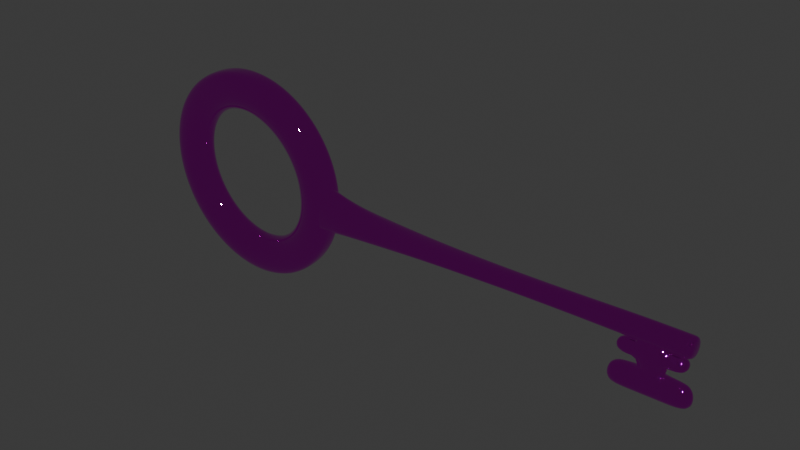 # Source: keyFinalB.blend  (saved by Blender 4.2.66; exported with 4.5.12 LTS)
import bpy
from mathutils import Matrix  # noqa: F401  (used for matrix-valued properties, if any)

bpy.ops.wm.read_factory_settings(use_empty=True)
scene = bpy.context.scene
scene.name = 'Scene'

# ---- collections
col_collection = bpy.data.collections.new('Collection'); scene.collection.children.link(col_collection)

# ---- images (referenced by path relative to the original .blend; pixels are not part of the script)
import os
ASSET_DIR = os.environ.get("B2B_ASSET_DIR", "")  # directory of the original .blend (textures are referenced by path, not embedded)
HERE = os.path.dirname(os.path.abspath(__file__))  # packed textures are extracted next to this script under _unpacked/

def load_image(name, relpath, width, height, colorspace="sRGB"):
    """Load a texture the original file referenced (path relative to the .blend, or extracted next to this script)."""
    p = next((c for c in (os.path.join(HERE, relpath), os.path.join(ASSET_DIR, relpath)) if relpath and os.path.exists(c)), "")
    if p:
        img = bpy.data.images.load(p, check_existing=True)
        img.name = name
    else:  # same state as the original file: an image datablock whose file is absent (Cycles renders it pink)
        img = bpy.data.images.new(name, width, height)
        img.source = "FILE"
        img.filepath = "//" + (relpath or name)
    img.colorspace_settings.name = colorspace
    return img
img_key = load_image('key', 'key.png', 1024, 1024, 'sRGB')

# ---- materials (node trees are filled in below, after node groups)
mat_key = bpy.data.materials.new('KEY')

# ---- node groups
ng_smooth_by_angle = bpy.data.node_groups.new('Smooth by Angle', 'GeometryNodeTree')
_s = ng_smooth_by_angle.interface.new_socket(name='Mesh', in_out='OUTPUT', socket_type='NodeSocketGeometry')
_s = ng_smooth_by_angle.interface.new_socket(name='Mesh', in_out='INPUT', socket_type='NodeSocketGeometry')
_s = ng_smooth_by_angle.interface.new_socket(name='Angle', in_out='INPUT', socket_type='NodeSocketFloat')
_s.subtype = 'ANGLE'
_s.default_value = 0.5236
_s.min_value = 0.0
_s.max_value = 3.142
_s.description = 'Maximum face angle for smooth edges'
_s = ng_smooth_by_angle.interface.new_socket(name='Ignore Sharpness', in_out='INPUT', socket_type='NodeSocketBool')
_s.force_non_field = True
ng_smooth_by_angle.description = 'Set the sharpness of mesh edges based on the angle between the neighboring faces'
ng_smooth_by_angle.is_modifier = True
_N = ng_smooth_by_angle.nodes; _L = ng_smooth_by_angle.links
n0 = _N.new('GeometryNodeSetShadeSmooth'); n0.name = 'Set Shade Smooth'; n0.location = (120, -80)
n0.domain = 'EDGE'
n1 = _N.new('GeometryNodeSetShadeSmooth'); n1.name = 'Set Shade Smooth.001'; n1.location = (300, -80)
n2 = _N.new('NodeGroupOutput'); n2.name = 'Group Output'; n2.location = (480, -80)
n3 = _N.new('GeometryNodeInputMeshEdgeAngle'); n3.name = 'Edge Angle'; n3.location = (-440, -240)
n4 = _N.new('NodeGroupInput'); n4.name = 'Group Input'; n4.location = (-80, -80)
n5 = _N.new('GeometryNodeInputEdgeSmooth'); n5.name = 'Is Edge Smooth'; n5.location = (-260, -120)
n6 = _N.new('GeometryNodeInputShadeSmooth'); n6.name = 'Is Shade Smooth'; n6.location = (-440, -397)
n7 = _N.new('FunctionNodeCompare'); n7.name = 'Compare'; n7.location = (-260, -260)
n7.operation = 'LESS_EQUAL'
n7.inputs[6].default_value = (0.0, 0.0, 0.0, 0.0)
n7.inputs[7].default_value = (0.0, 0.0, 0.0, 0.0)
n8 = _N.new('FunctionNodeBooleanMath'); n8.name = 'Boolean Math.001'; n8.location = (-80, -260)
n9 = _N.new('NodeGroupInput'); n9.name = 'Group Input.001'; n9.location = (-440, -329)
n10 = _N.new('NodeGroupInput'); n10.name = 'Group Input.002'; n10.location = (-259, -189)
n11 = _N.new('FunctionNodeBooleanMath'); n11.name = 'Boolean Math'; n11.location = (-80, -149)
n11.operation = 'OR'
n12 = _N.new('FunctionNodeBooleanMath'); n12.name = 'Boolean Math.002'; n12.location = (-260, -380)
n12.operation = 'OR'
n13 = _N.new('NodeGroupInput'); n13.name = 'Group Input.003'; n13.location = (-440, -460)
_L.new(n3.outputs[0], n7.inputs[0])
_L.new(n1.outputs[0], n2.inputs[0])
_L.new(n9.outputs[1], n7.inputs[1])
_L.new(n7.outputs[0], n8.inputs[0])
_L.new(n4.outputs[0], n0.inputs[0])
_L.new(n0.outputs[0], n1.inputs[0])
_L.new(n8.outputs[0], n0.inputs[2])
_L.new(n10.outputs[2], n11.inputs[1])
_L.new(n5.outputs[0], n11.inputs[0])
_L.new(n11.outputs[0], n0.inputs[1])
_L.new(n13.outputs[2], n12.inputs[1])
_L.new(n6.outputs[0], n12.inputs[0])
_L.new(n12.outputs[0], n8.inputs[1])
n2.is_active_output = True

# ---- material node trees
mat_key.use_nodes = True; mat_key.node_tree.nodes.clear()
_N = mat_key.node_tree.nodes; _L = mat_key.node_tree.links
n0 = _N.new('ShaderNodeBsdfPrincipled'); n0.name = 'Principled BSDF'; n0.location = (10, 300)
n0.inputs[1].default_value = 1.0
n0.inputs[2].default_value = 0.0
n1 = _N.new('ShaderNodeOutputMaterial'); n1.name = 'Material Output'; n1.location = (300, 300)
n2 = _N.new('ShaderNodeTexImage'); n2.name = 'Image Texture'; n2.location = (-295, 248)
n2.image = img_key
_L.new(n0.outputs[0], n1.inputs[0])
_L.new(n2.outputs[0], n0.inputs[0])
n1.is_active_output = True

# ---- world
world_world = bpy.data.worlds.new('World'); scene.world = world_world
world_world.use_nodes = True; world_world.node_tree.nodes.clear()
_N = world_world.node_tree.nodes; _L = world_world.node_tree.links
n0 = _N.new('ShaderNodeOutputWorld'); n0.name = 'World Output'; n0.location = (300, 300)
n1 = _N.new('ShaderNodeBackground'); n1.name = 'Background'; n1.location = (10, 300)
n1.inputs[0].default_value = (0.05088, 0.05088, 0.05088, 1.0)
_L.new(n1.outputs[0], n0.inputs[0])
n0.is_active_output = True
world_world.color = (0.05088, 0.05088, 0.05088)
world_world.sun_shadow_jitter_overblur = 0.0

# ---- meshes
me_cylinder_001 = bpy.data.meshes.new('Cylinder.001')
me_cylinder_001.from_pydata([(-0.003232, 0.04231, -0.2285), (0.04195, 0.04149, -0.2249), (0.08555, 0.04034, -0.2125), (0.1259, 0.03891, -0.1919), (0.1614, 0.03725, -0.1639), (0.1908, 0.03542, -0.1294), (0.2128, 0.0335, -0.08992), (0.2267, 0.03157, -0.04689), (0.2319, 0.02968, -0.001971), (0.2283, 0.02793, 0.04311), (0.2159, 0.02636, 0.08661), (0.1952, 0.02506, 0.1269), (0.167, 0.02405, 0.1623), (0.1325, 0.02339, 0.1917), (0.09291, 0.0231, 0.2137), (0.04976, 0.02319, 0.2276), (0.004735, 0.02365, 0.2328), (-0.04044, 0.02447, 0.2292), (-0.08404, 0.02562, 0.2169), (-0.1244, 0.02705, 0.1963), (-0.1599, 0.02871, 0.1682), (-0.1893, 0.03054, 0.1338), (-0.2113, 0.03245, 0.09427), (-0.2252, 0.03439, 0.05124), (-0.2304, 0.03627, 0.00632), (-0.2268, 0.03803, -0.03876), (-0.2144, 0.03959, -0.08226), (-0.1937, 0.0409, -0.1225), (-0.1655, 0.04191, -0.158), (-0.131, 0.04257, -0.1873), (-0.0914, 0.04286, -0.2093), (-0.04826, 0.04277, -0.2232), (-0.003983, 0.00933, -0.2307), (0.0412, 0.008508, -0.227), (0.08479, 0.007359, -0.2147), (0.1251, 0.005927, -0.1941), (0.1607, 0.004267, -0.166), (0.19, 0.002443, -0.1316), (0.2121, 0.0005259, -0.0921), (0.226, -0.001412, -0.04906), (0.2312, -0.003295, -0.004146), (0.2275, -0.005052, 0.04093), (0.2151, -0.006615, 0.08444), (0.1944, -0.007924, 0.1247), (0.1663, -0.008928, 0.1602), (0.1318, -0.009589, 0.1895), (0.09215, -0.009881, 0.2115), (0.04901, -0.009794, 0.2254), (0.003983, -0.00933, 0.2307), (-0.0412, -0.008508, 0.227), (-0.08479, -0.007359, 0.2147), (-0.1251, -0.005927, 0.1941), (-0.1607, -0.004267, 0.166), (-0.19, -0.002443, 0.1316), (-0.2121, -0.0005259, 0.0921), (-0.226, 0.001412, 0.04906), (-0.2312, 0.003295, 0.004146), (-0.2275, 0.005052, -0.04093), (-0.2151, 0.006615, -0.08444), (-0.1944, 0.007924, -0.1247), (-0.1663, 0.008928, -0.1602), (-0.1318, 0.009589, -0.1895), (-0.09215, 0.009881, -0.2115), (-0.04901, 0.009794, -0.2254), (-0.001724, 0.03878, -0.1412), (0.02635, 0.03827, -0.1389), (0.05345, 0.03755, -0.1312), (0.07851, 0.03666, -0.1184), (0.1006, 0.03563, -0.101), (0.1188, 0.0345, -0.0796), (0.1325, 0.03331, -0.05506), (0.1412, 0.0321, -0.02832), (0.1444, 0.03093, -0.0004019), (0.1421, 0.02984, 0.02761), (0.1344, 0.02887, 0.05465), (0.1216, 0.02805, 0.07967), (0.1041, 0.02743, 0.1017), (0.08263, 0.02702, 0.1199), (0.05802, 0.02684, 0.1336), (0.03121, 0.02689, 0.1423), (0.003227, 0.02718, 0.1455), (-0.02485, 0.02769, 0.1433), (-0.05194, 0.02841, 0.1356), (-0.07701, 0.0293, 0.1228), (-0.09909, 0.03033, 0.1054), (-0.1173, 0.03146, 0.08395), (-0.131, 0.03265, 0.05941), (-0.1397, 0.03386, 0.03267), (-0.1429, 0.03503, 0.004751), (-0.1406, 0.03612, -0.02326), (-0.1329, 0.03709, -0.0503), (-0.1201, 0.0379, -0.07532), (-0.1026, 0.03853, -0.09736), (-0.08113, 0.03894, -0.1156), (-0.05652, 0.03912, -0.1293), (-0.02971, 0.03907, -0.1379), (-0.004735, -0.02365, -0.2328), (0.04044, -0.02447, -0.2292), (0.08404, -0.02562, -0.2169), (0.1244, -0.02705, -0.1963), (0.1599, -0.02871, -0.1682), (0.1893, -0.03054, -0.1338), (0.2113, -0.03245, -0.09427), (0.2252, -0.03439, -0.05124), (0.2304, -0.03627, -0.00632), (0.2268, -0.03803, 0.03876), (0.2144, -0.03959, 0.08226), (0.1937, -0.0409, 0.1225), (0.1655, -0.04191, 0.158), (0.131, -0.04257, 0.1873), (0.0914, -0.04286, 0.2093), (0.04826, -0.04277, 0.2232), (0.003232, -0.04231, 0.2285), (-0.04195, -0.04149, 0.2249), (-0.08555, -0.04034, 0.2125), (-0.1259, -0.03891, 0.1919), (-0.1614, -0.03725, 0.1639), (-0.1908, -0.03542, 0.1294), (-0.2128, -0.0335, 0.08992), (-0.2267, -0.03157, 0.04689), (-0.2319, -0.02968, 0.001971), (-0.2283, -0.02793, -0.04311), (-0.2159, -0.02636, -0.08661), (-0.1952, -0.02506, -0.1269), (-0.167, -0.02405, -0.1623), (-0.1325, -0.02339, -0.1917), (-0.09291, -0.0231, -0.2137), (-0.04976, -0.02319, -0.2276), (-0.003227, -0.02718, -0.1455), (0.02485, -0.02769, -0.1433), (0.05194, -0.02841, -0.1356), (0.07701, -0.0293, -0.1228), (0.09909, -0.03033, -0.1054), (0.1173, -0.03146, -0.08395), (0.131, -0.03265, -0.05941), (0.1397, -0.03386, -0.03267), (0.1429, -0.03503, -0.004751), (0.1406, -0.03612, 0.02326), (0.1329, -0.03709, 0.0503), (0.1201, -0.0379, 0.07532), (0.1026, -0.03853, 0.09736), (0.08113, -0.03894, 0.1156), (0.05652, -0.03912, 0.1293), (0.02971, -0.03907, 0.1379), (0.001724, -0.03878, 0.1412), (-0.02635, -0.03827, 0.1389), (-0.05345, -0.03755, 0.1312), (-0.07851, -0.03666, 0.1184), (-0.1006, -0.03563, 0.101), (-0.1188, -0.0345, 0.0796), (-0.1325, -0.03331, 0.05506), (-0.1412, -0.0321, 0.02832), (-0.1444, -0.03093, 0.0004019), (-0.1421, -0.02984, -0.02761), (-0.1344, -0.02887, -0.05465), (-0.1216, -0.02805, -0.07967), (-0.1041, -0.02743, -0.1017), (-0.08263, -0.02702, -0.1199), (-0.05802, -0.02684, -0.1336), (-0.03121, -0.02689, -0.1423), (0.9853, 0.05498, -0.05628), (0.9858, 0.05405, -0.02477), (0.985, 0.02563, -0.05713), (0.9855, 0.0247, -0.02561), (0.9307, 0.05183, -0.05481), (0.931, 0.02158, -0.02414), (0.9312, 0.05091, -0.0233), (0.9305, 0.0225, -0.05566), (0.8273, 0.04552, -0.05061), (0.8276, 0.01406, -0.02264), (0.8278, 0.04467, -0.02175), (0.8271, 0.01491, -0.05151), (0.4638, 0.02636, -0.03945), (0.4641, -0.01775, -0.01357), (0.4644, 0.02511, -0.01232), (0.4634, -0.01744, -0.04073), (0.185, -0.01921, 0.03938), (0.1844, 0.006026, 0.04171), (0.1984, 0.0169, -0.06685), (0.1979, -0.01564, -0.06869), (0.3506, 0.02757, -0.0376), (0.2562, 0.02826, -0.03731), (0.1766, 0.0188, -0.03806), (0.9987, 0.05465, -0.02519), (1.01, 0.05469, -0.02609), (0.9979, 0.02638, -0.05738), (1.009, 0.02748, -0.05707), (0.3506, -0.02977, -0.009905), (0.2559, -0.03534, -0.006221), (0.1766, -0.02538, -0.002696), (1.01, 0.05557, -0.05626), (0.9982, 0.05557, -0.05654), (0.9447, 0.05173, -0.02366), (0.9585, 0.05253, -0.02404), (0.9722, 0.05331, -0.02441), (0.944, 0.02332, -0.05603), (0.9577, 0.02412, -0.0564), (0.9715, 0.0249, -0.05677), (1.01, 0.0266, -0.0269), (0.9984, 0.02546, -0.02603), (0.9858, 0.04727, -0.02053), (0.9858, 0.03921, -0.01928), (0.9857, 0.03122, -0.02099), (0.9851, 0.04846, -0.0609), (0.985, 0.04048, -0.06261), (0.985, 0.03241, -0.06137), (0.9854, 0.02079, -0.03287), (0.9852, 0.01966, -0.04153), (0.9851, 0.02129, -0.05011), (0.9857, 0.05839, -0.03179), (0.9856, 0.06001, -0.04036), (0.9854, 0.05889, -0.04902), (0.9717, 0.05424, -0.05592), (0.9579, 0.05346, -0.05555), (0.9442, 0.05265, -0.05518), (0.972, 0.02397, -0.02525), (0.9582, 0.02319, -0.02489), (0.9445, 0.02239, -0.02451), (0.8709, 0.04728, -0.02219), (0.899, 0.04895, -0.02257), (0.9174, 0.05006, -0.02294), (0.8702, 0.01831, -0.05346), (0.8983, 0.02038, -0.05461), (0.9167, 0.02164, -0.05526), (0.9312, 0.05524, -0.03032), (0.931, 0.05687, -0.03889), (0.9309, 0.05575, -0.04755), (0.9306, 0.04532, -0.05943), (0.9305, 0.03734, -0.06114), (0.9305, 0.02928, -0.0599), (0.9313, 0.04413, -0.01906), (0.9312, 0.03607, -0.01781), (0.9312, 0.02809, -0.01952), (0.9309, 0.01766, -0.03141), (0.9307, 0.01654, -0.04006), (0.9306, 0.01817, -0.04864), (0.9169, 0.05098, -0.05441), (0.8985, 0.04987, -0.05376), (0.8704, 0.04818, -0.05258), (0.9172, 0.02071, -0.02379), (0.8988, 0.01946, -0.02343), (0.8707, 0.01741, -0.02306), (0.5886, 0.03056, -0.01741), (0.6856, 0.03595, -0.01986), (0.7658, 0.04083, -0.02112), (0.5879, -0.006318, -0.04229), (0.685, 0.002611, -0.04531), (0.7652, 0.009732, -0.04863), (0.8272, 0.03871, -0.05487), (0.8271, 0.03037, -0.05647), (0.8271, 0.02197, -0.05536), (0.8277, 0.04917, -0.02816), (0.8276, 0.05084, -0.03601), (0.8274, 0.04964, -0.04395), (0.8278, 0.03762, -0.01789), (0.8278, 0.02921, -0.01678), (0.8277, 0.02088, -0.01838), (0.8275, 0.009949, -0.0293), (0.8273, 0.008746, -0.03724), (0.8272, 0.01041, -0.04509), (0.7653, 0.04162, -0.0477), (0.6851, 0.03671, -0.04431), (0.5881, 0.0314, -0.04119), (0.7656, 0.008954, -0.02205), (0.6854, 0.001946, -0.02086), (0.5883, -0.006855, -0.01851), (0.1771, 0.01716, -0.001478), (0.2567, 0.02643, -0.004452), (0.3512, 0.02596, -0.008296), (0.1761, -0.02491, -0.03932), (0.2554, -0.03527, -0.03914), (0.35, -0.02969, -0.03925), (0.4819, 0.03161, -0.01926), (0.4859, 0.03356, -0.02623), (0.4816, 0.0322, -0.03308), (0.4974, 0.01756, -0.04291), (0.5058, 0.007149, -0.04405), (0.4973, -0.004368, -0.04356), (0.4983, 0.01637, -0.01129), (0.5067, 0.006209, -0.01125), (0.4982, -0.00498, -0.01193), (0.4814, -0.02178, -0.02081), (0.4854, -0.02282, -0.02787), (0.4811, -0.02158, -0.03464), (0.164, -0.02232, 0.03877), (0.1632, 0.01062, 0.04176), (0.1977, -0.0001837, 0.04134), (0.2023, -0.007124, 0.04076), (0.198, -0.01384, 0.04008), (0.3734, -0.01962, -0.005433), (0.3023, -0.0198, 0.003842), (0.2399, -0.01948, 0.01784), (0.3737, 0.01732, -0.004336), (0.3025, 0.01196, 0.004952), (0.2398, 0.008154, 0.0193), (0.1762, 0.01515, -0.06681), (0.1495, 0.01684, -0.06679), (0.149, -0.01563, -0.06896), (0.1757, -0.0146, -0.06882), (0.2121, 0.009445, -0.06727), (0.2167, 0.0006398, -0.06777), (0.2119, -0.008207, -0.06827), (0.3725, -0.01963, -0.04417), (0.3027, -0.01972, -0.04889), (0.2446, -0.01823, -0.0566), (0.245, 0.01504, -0.05526), (0.3031, 0.01601, -0.04775), (0.3729, 0.01968, -0.04302), (0.1625, -0.01216, -0.08594), (0.1631, 0.02166, -0.08324), (0.9983, 0.05947, -0.04932), (0.9985, 0.06059, -0.04071), (0.9986, 0.05897, -0.03217), (1.01, 0.05934, -0.04931), (1.01, 0.06043, -0.04103), (1.01, 0.05886, -0.03282), (0.3709, -0.0313, -0.0328), (0.3761, -0.03211, -0.02524), (0.3712, -0.03144, -0.0174), (0.2685, -0.03701, -0.03172), (0.2724, -0.03772, -0.02305), (0.2688, -0.03717, -0.0142), (0.182, -0.02633, -0.03097), (0.1841, -0.02693, -0.02114), (0.1823, -0.02666, -0.01125), (0.9981, 0.04909, -0.06114), (1.01, 0.04934, -0.0607), (0.998, 0.04115, -0.06284), (1.01, 0.04171, -0.06234), (0.9979, 0.03312, -0.0616), (1.009, 0.03398, -0.06114), (1.01, 0.04821, -0.02203), (0.9987, 0.04791, -0.02097), (1.01, 0.04049, -0.02083), (0.9987, 0.03989, -0.01973), (1.01, 0.03285, -0.02247), (0.9986, 0.03195, -0.02143), (0.9441, 0.04613, -0.0598), (0.9578, 0.04694, -0.06018), (0.9716, 0.04772, -0.06054), (0.944, 0.03816, -0.06151), (0.9577, 0.03896, -0.06189), (0.9715, 0.03974, -0.06225), (0.944, 0.03009, -0.06027), (0.9577, 0.0309, -0.06064), (0.9715, 0.03167, -0.06101), (1.01, 0.02332, -0.05035), (1.01, 0.02177, -0.04215), (1.01, 0.02284, -0.03386), (0.998, 0.02206, -0.0504), (0.9982, 0.02044, -0.04187), (0.9983, 0.02156, -0.03326), (0.9443, 0.05656, -0.04792), (0.9445, 0.05768, -0.03926), (0.9446, 0.05606, -0.03068), (0.9581, 0.05737, -0.04829), (0.9582, 0.05849, -0.03963), (0.9584, 0.05687, -0.03106), (0.9719, 0.05815, -0.04866), (0.972, 0.05927, -0.04), (0.9722, 0.05765, -0.03143), (0.8705, 0.05217, -0.04557), (0.8707, 0.05333, -0.03722), (0.8708, 0.05168, -0.02895), (0.8986, 0.05381, -0.04657), (0.8988, 0.05494, -0.038), (0.8989, 0.05331, -0.02952), (0.917, 0.0549, -0.04716), (0.9172, 0.05602, -0.03851), (0.9173, 0.05439, -0.02995), (0.8703, 0.04153, -0.05706), (0.8984, 0.04332, -0.05834), (0.9168, 0.04446, -0.05903), (0.8702, 0.03341, -0.05872), (0.8983, 0.0353, -0.06003), (0.9167, 0.03648, -0.06074), (0.8702, 0.0252, -0.05753), (0.8983, 0.02719, -0.05881), (0.9167, 0.02842, -0.05949), (0.9723, 0.04654, -0.02017), (0.9585, 0.04576, -0.0198), (0.9447, 0.04495, -0.01943), (0.9722, 0.03847, -0.01892), (0.9585, 0.03769, -0.01855), (0.9447, 0.03688, -0.01818), (0.9721, 0.03049, -0.02063), (0.9584, 0.02971, -0.02026), (0.9446, 0.02891, -0.01989), (0.9716, 0.02056, -0.04975), (0.9717, 0.01893, -0.04117), (0.9719, 0.02005, -0.03252), (0.9578, 0.01978, -0.04938), (0.9579, 0.01815, -0.0408), (0.9581, 0.01928, -0.03215), (0.9441, 0.01898, -0.04901), (0.9442, 0.01735, -0.04043), (0.9443, 0.01847, -0.03178), (0.5945, 0.02339, -0.04464), (0.6866, 0.02922, -0.04794), (0.7654, 0.03452, -0.05164), (0.5984, 0.01341, -0.04596), (0.6876, 0.01998, -0.04934), (0.7655, 0.02584, -0.05314), (0.5945, 0.002834, -0.04525), (0.6865, 0.01053, -0.04849), (0.7653, 0.01707, -0.05215), (0.5892, 0.03626, -0.0357), (0.591, 0.03768, -0.02917), (0.5895, 0.03579, -0.02264), (0.6853, 0.04124, -0.03866), (0.6858, 0.0426, -0.03191), (0.6855, 0.04082, -0.02524), (0.7655, 0.04592, -0.04155), (0.7656, 0.04719, -0.03423), (0.7657, 0.04549, -0.02701), (0.9174, 0.04328, -0.0187), (0.899, 0.04214, -0.01838), (0.8709, 0.04039, -0.01811), (0.9174, 0.03521, -0.01746), (0.899, 0.03404, -0.01716), (0.8709, 0.03218, -0.01692), (0.9173, 0.02723, -0.01917), (0.8989, 0.02602, -0.01885), (0.8708, 0.02405, -0.01858), (0.9168, 0.0173, -0.04825), (0.9169, 0.01567, -0.03968), (0.9171, 0.01679, -0.03104), (0.8984, 0.01603, -0.04767), (0.8985, 0.01439, -0.03918), (0.8987, 0.01553, -0.03062), (0.8703, 0.0139, -0.04669), (0.8704, 0.01226, -0.03842), (0.8705, 0.01342, -0.03007), (0.1826, 0.01964, -0.02965), (0.1846, 0.01966, -0.01981), (0.1829, 0.01883, -0.009947), (0.2693, 0.02998, -0.02979), (0.2732, 0.03034, -0.02108), (0.2695, 0.02912, -0.01229), (0.3715, 0.03046, -0.03101), (0.3767, 0.03128, -0.0234), (0.3718, 0.02972, -0.01563), (0.4081, 0.01213, -0.04396), (0.4179, 0.002208, -0.04461), (0.4079, -0.008751, -0.04458), (0.3301, 0.008547, -0.04796), (0.3386, -0.0006762, -0.04831), (0.3299, -0.01058, -0.04858), (0.2645, 0.007641, -0.05541), (0.271, -0.001147, -0.05574), (0.2643, -0.01026, -0.05614), (0.766, 0.03351, -0.01761), (0.6871, 0.02828, -0.01678), (0.5951, 0.02242, -0.01483), (0.7661, 0.02477, -0.01663), (0.6882, 0.019, -0.01599), (0.599, 0.01249, -0.01434), (0.7659, 0.01608, -0.01812), (0.687, 0.00964, -0.01733), (0.5951, 0.002066, -0.01544), (0.7652, 0.005071, -0.04274), (0.7654, 0.003373, -0.03551), (0.7655, 0.004656, -0.0282), (0.685, -0.002268, -0.03993), (0.6855, -0.003957, -0.03328), (0.6852, -0.002621, -0.02651), (0.5889, -0.01136, -0.0371), (0.5906, -0.01293, -0.03065), (0.5892, -0.01164, -0.02403), (0.1666, -0.02315, 0.003868), (0.2329, -0.03239, 0.0004925), (0.3073, -0.02807, -0.002833), (0.1526, -0.02044, 0.0108), (0.2034, -0.02879, 0.008182), (0.2569, -0.02596, 0.005762), (0.1715, -0.02539, 0.01979), (0.2087, -0.02381, 0.01866), (0.4089, -0.009278, -0.006212), (0.4189, 0.001031, -0.006068), (0.409, 0.01032, -0.005619), (0.3295, -0.01161, 0.002929), (0.3382, -0.002807, 0.002896), (0.3297, 0.00539, 0.003523), (0.2592, -0.01299, 0.01753), (0.2657, -0.005502, 0.01771), (0.2592, 0.001867, 0.01832), (0.3078, 0.021, -0.001392), (0.2335, 0.02262, 0.002101), (0.167, 0.01474, 0.004984), (0.2573, 0.01631, 0.007229), (0.2037, 0.01205, 0.009626), (0.1528, 0.01206, 0.01199), (0.2086, 0.0127, 0.02057), (0.1714, 0.01519, 0.02188), (0.3066, -0.02837, -0.04419), (0.2323, -0.03274, -0.04476), (0.1662, -0.02283, -0.04539), (0.2574, -0.02645, -0.04945), (0.2039, -0.02948, -0.05023), (0.1533, -0.02026, -0.05085), (0.2129, -0.02368, -0.05712), (0.1754, -0.01854, -0.05747), (0.1667, 0.01732, -0.04422), (0.233, 0.02568, -0.04307), (0.3072, 0.02381, -0.04267), (0.1538, 0.01587, -0.04967), (0.2046, 0.02344, -0.04856), (0.258, 0.02094, -0.04795), (0.1759, 0.0155, -0.05597), (0.2135, 0.02009, -0.05538), (0.1733, 0.01382, -0.08402), (0.1766, 0.004555, -0.08481), (0.173, -0.004615, -0.08549), (0.9017, 0.01603, -0.05581), (0.9006, 0.01997, -0.1681), (0.902, 0.05061, -0.05481), (0.901, 0.05467, -0.1671), (0.9673, 0.01999, -0.05761), (0.9661, 0.02384, -0.1698), (0.9675, 0.0546, -0.05661), (0.9665, 0.05853, -0.1688), (0.9013, 0.01736, -0.0958), (0.9015, 0.05196, -0.0948), (0.9671, 0.05591, -0.09659), (0.9668, 0.0213, -0.09759), (0.901, 0.01873, -0.133), (0.9013, 0.05339, -0.132), (0.9668, 0.05727, -0.1338), (0.9665, 0.02263, -0.1348), (0.9066, 0.0504, -0.1175), (0.9066, 0.0501, -0.1098), (0.9617, 0.05369, -0.119), (0.9618, 0.05341, -0.1113), (0.9615, 0.02455, -0.1198), (0.9615, 0.02427, -0.1121), (0.9064, 0.02097, -0.1106), (0.9063, 0.02125, -0.1183), (0.8502, 0.01536, -0.1316), (0.8499, 0.01662, -0.1666), (0.8502, 0.05131, -0.1656), (1.016, 0.06103, -0.1701), (1.016, 0.02634, -0.1711), (1.004, 0.02676, -0.1209), (1.016, 0.02515, -0.1361), (0.8636, 0.01845, -0.1171), (0.8638, 0.0476, -0.1163), (0.8505, 0.05003, -0.1306), (1.017, 0.0598, -0.1351), (1.004, 0.05591, -0.1201), (0.9019, 0.05084, -0.06197), (0.9674, 0.05482, -0.06377), (0.9672, 0.02022, -0.06477), (0.9016, 0.01625, -0.06297), (0.9016, 0.01625, -0.06297), (0.9013, 0.01736, -0.0958), (0.9671, 0.05591, -0.09659), (0.9668, 0.0213, -0.09759), (0.9015, 0.05196, -0.0948), (0.9019, 0.05084, -0.06197), (0.9674, 0.05482, -0.06377), (0.9672, 0.02022, -0.06477), (0.8646, 0.0138, -0.06193), (0.8643, 0.01491, -0.09476), (1.003, 0.05784, -0.09755), (1.003, 0.02321, -0.09855), (0.8645, 0.04951, -0.09376), (0.8649, 0.04837, -0.06092), (1.004, 0.05676, -0.06473), (1.004, 0.02215, -0.06573)], [], [(11, 10, 74, 75), (32, 0, 1, 33), (31, 30, 94, 95), (33, 1, 2, 34), (4, 3, 67, 68), (34, 2, 3, 35), (24, 23, 87, 88), (35, 3, 4, 36), (17, 16, 80, 81), (36, 4, 5, 37), (10, 9, 73, 74), (37, 5, 6, 38), (30, 29, 93, 94), (38, 6, 7, 39), (3, 2, 66, 67), (39, 7, 8, 40), (23, 22, 86, 87), (40, 8, 9, 41), (16, 15, 79, 80), (41, 9, 10, 42), (9, 8, 72, 73), (42, 10, 11, 43), (29, 28, 92, 93), (43, 11, 12, 44), (2, 1, 65, 66), (44, 12, 13, 45), (22, 21, 85, 86), (45, 13, 14, 46), (15, 14, 78, 79), (46, 14, 15, 47), (8, 7, 71, 72), (47, 15, 16, 48), (28, 27, 91, 92), (48, 16, 17, 49), (21, 20, 84, 85), (49, 17, 18, 50), (14, 13, 77, 78), (50, 18, 19, 51), (1, 0, 64, 65), (51, 19, 20, 52), (7, 6, 70, 71), (52, 20, 21, 53), (27, 26, 90, 91), (53, 21, 22, 54), (20, 19, 83, 84), (54, 22, 23, 55), (13, 12, 76, 77), (55, 23, 24, 56), (6, 5, 69, 70), (56, 24, 25, 57), (26, 25, 89, 90), (57, 25, 26, 58), (19, 18, 82, 83), (58, 26, 27, 59), (12, 11, 75, 76), (59, 27, 28, 60), (5, 4, 68, 69), (60, 28, 29, 61), (25, 24, 88, 89), (61, 29, 30, 62), (0, 31, 95, 64), (62, 30, 31, 63), (18, 17, 81, 82), (63, 31, 0, 32), (107, 139, 138, 106), (32, 33, 97, 96), (127, 159, 158, 126), (33, 34, 98, 97), (100, 132, 131, 99), (34, 35, 99, 98), (120, 152, 151, 119), (35, 36, 100, 99), (113, 145, 144, 112), (36, 37, 101, 100), (106, 138, 137, 105), (37, 38, 102, 101), (126, 158, 157, 125), (38, 39, 103, 102), (99, 131, 130, 98), (39, 40, 104, 103), (119, 151, 150, 118), (40, 41, 105, 104), (112, 144, 143, 111), (41, 42, 106, 105), (105, 137, 136, 104), (42, 43, 107, 106), (125, 157, 156, 124), (43, 44, 108, 107), (98, 130, 129, 97), (44, 45, 109, 108), (118, 150, 149, 117), (45, 46, 110, 109), (111, 143, 142, 110), (46, 47, 111, 110), (104, 136, 135, 103), (47, 48, 112, 111), (124, 156, 155, 123), (48, 49, 113, 112), (117, 149, 148, 116), (49, 50, 114, 113), (110, 142, 141, 109), (50, 51, 115, 114), (97, 129, 128, 96), (51, 52, 116, 115), (103, 135, 134, 102), (52, 53, 117, 116), (123, 155, 154, 122), (53, 54, 118, 117), (116, 148, 147, 115), (54, 55, 119, 118), (109, 141, 140, 108), (55, 56, 120, 119), (102, 134, 133, 101), (56, 57, 121, 120), (122, 154, 153, 121), (57, 58, 122, 121), (115, 147, 146, 114), (58, 59, 123, 122), (108, 140, 139, 107), (59, 60, 124, 123), (101, 133, 132, 100), (60, 61, 125, 124), (121, 153, 152, 120), (61, 62, 126, 125), (96, 128, 159, 127), (62, 63, 127, 126), (114, 146, 145, 113), (63, 32, 96, 127), (95, 159, 128, 64), (64, 128, 129, 65), (65, 129, 130, 66), (66, 130, 131, 67), (67, 131, 132, 68), (68, 132, 133, 69), (69, 133, 134, 70), (70, 134, 135, 71), (71, 135, 136, 72), (72, 136, 137, 73), (73, 137, 138, 74), (74, 138, 139, 75), (75, 139, 140, 76), (76, 140, 141, 77), (77, 141, 142, 78), (78, 142, 143, 79), (79, 143, 144, 80), (80, 144, 145, 81), (81, 145, 146, 82), (82, 146, 147, 83), (83, 147, 148, 84), (84, 148, 149, 85), (85, 149, 150, 86), (86, 150, 151, 87), (87, 151, 152, 88), (88, 152, 153, 89), (89, 153, 154, 90), (90, 154, 155, 91), (91, 155, 156, 92), (92, 156, 157, 93), (93, 157, 158, 94), (94, 158, 159, 95), (310, 311, 314, 313), (311, 312, 315, 314), (160, 211, 310, 191), (211, 210, 311, 310), (210, 209, 312, 311), (209, 161, 183, 312), (312, 183, 184, 315), (191, 310, 313, 190), (316, 317, 320, 319), (317, 318, 321, 320), (319, 320, 323, 322), (320, 321, 324, 323), (175, 283, 316, 271), (283, 282, 317, 316), (282, 281, 318, 317), (281, 173, 187, 318), (318, 187, 188, 321), (321, 188, 189, 324), (270, 319, 322, 269), (271, 316, 319, 270), (325, 326, 328, 327), (327, 328, 330, 329), (160, 191, 325, 203), (191, 190, 326, 325), (329, 330, 186, 185), (205, 329, 185, 162), (204, 327, 329, 205), (203, 325, 327, 204), (331, 332, 334, 333), (333, 334, 336, 335), (184, 183, 332, 331), (183, 161, 200, 332), (332, 200, 201, 334), (334, 201, 202, 336), (336, 202, 163, 199), (335, 336, 199, 198), (337, 338, 341, 340), (338, 339, 342, 341), (340, 341, 344, 343), (341, 342, 345, 344), (164, 214, 337, 227), (214, 213, 338, 337), (213, 212, 339, 338), (212, 160, 203, 339), (339, 203, 204, 342), (342, 204, 205, 345), (345, 205, 162, 197), (344, 345, 197, 196), (343, 344, 196, 195), (229, 343, 195, 167), (228, 340, 343, 229), (227, 337, 340, 228), (335, 198, 348, 347, 346, 186, 330, 328, 326, 190, 313, 314, 315, 184, 331, 333), (346, 347, 350, 349), (347, 348, 351, 350), (348, 198, 199, 351), (351, 199, 163, 206), (350, 351, 206, 207), (349, 350, 207, 208), (185, 349, 208, 162), (186, 346, 349, 185), (352, 353, 356, 355), (353, 354, 357, 356), (355, 356, 359, 358), (356, 357, 360, 359), (164, 226, 352, 214), (226, 225, 353, 352), (225, 224, 354, 353), (224, 166, 192, 354), (354, 192, 193, 357), (357, 193, 194, 360), (360, 194, 161, 209), (359, 360, 209, 210), (358, 359, 210, 211), (212, 358, 211, 160), (213, 355, 358, 212), (214, 352, 355, 213), (361, 362, 365, 364), (362, 363, 366, 365), (364, 365, 368, 367), (365, 366, 369, 368), (168, 253, 361, 238), (253, 252, 362, 361), (252, 251, 363, 362), (251, 170, 218, 363), (363, 218, 219, 366), (366, 219, 220, 369), (369, 220, 166, 224), (368, 369, 224, 225), (367, 368, 225, 226), (236, 367, 226, 164), (237, 364, 367, 236), (238, 361, 364, 237), (370, 371, 374, 373), (371, 372, 375, 374), (373, 374, 377, 376), (374, 375, 378, 377), (168, 238, 370, 248), (238, 237, 371, 370), (237, 236, 372, 371), (236, 164, 227, 372), (372, 227, 228, 375), (375, 228, 229, 378), (378, 229, 167, 223), (377, 378, 223, 222), (376, 377, 222, 221), (250, 376, 221, 171), (249, 373, 376, 250), (248, 370, 373, 249), (379, 380, 383, 382), (380, 381, 384, 383), (382, 383, 386, 385), (383, 384, 387, 386), (161, 194, 379, 200), (194, 193, 380, 379), (193, 192, 381, 380), (192, 166, 230, 381), (381, 230, 231, 384), (384, 231, 232, 387), (387, 232, 165, 217), (386, 387, 217, 216), (385, 386, 216, 215), (202, 385, 215, 163), (201, 382, 385, 202), (200, 379, 382, 201), (388, 389, 392, 391), (389, 390, 393, 392), (391, 392, 395, 394), (392, 393, 396, 395), (162, 208, 388, 197), (208, 207, 389, 388), (207, 206, 390, 389), (206, 163, 215, 390), (390, 215, 216, 393), (393, 216, 217, 396), (396, 217, 165, 233), (395, 396, 233, 234), (394, 395, 234, 235), (195, 394, 235, 167), (196, 391, 394, 195), (197, 388, 391, 196), (397, 398, 401, 400), (398, 399, 402, 401), (400, 401, 404, 403), (401, 402, 405, 404), (172, 262, 397, 275), (262, 261, 398, 397), (261, 260, 399, 398), (260, 168, 248, 399), (399, 248, 249, 402), (402, 249, 250, 405), (405, 250, 171, 247), (404, 405, 247, 246), (403, 404, 246, 245), (277, 403, 245, 175), (276, 400, 403, 277), (275, 397, 400, 276), (406, 407, 410, 409), (407, 408, 411, 410), (409, 410, 413, 412), (410, 411, 414, 413), (172, 274, 406, 262), (274, 273, 407, 406), (273, 272, 408, 407), (272, 174, 242, 408), (408, 242, 243, 411), (411, 243, 244, 414), (414, 244, 170, 251), (413, 414, 251, 252), (412, 413, 252, 253), (260, 412, 253, 168), (261, 409, 412, 260), (262, 406, 409, 261), (415, 416, 419, 418), (416, 417, 420, 419), (418, 419, 422, 421), (419, 420, 423, 422), (166, 220, 415, 230), (220, 219, 416, 415), (219, 218, 417, 416), (218, 170, 254, 417), (417, 254, 255, 420), (420, 255, 256, 423), (423, 256, 169, 241), (422, 423, 241, 240), (421, 422, 240, 239), (232, 421, 239, 165), (231, 418, 421, 232), (230, 415, 418, 231), (424, 425, 428, 427), (425, 426, 429, 428), (427, 428, 431, 430), (428, 429, 432, 431), (167, 235, 424, 223), (235, 234, 425, 424), (234, 233, 426, 425), (233, 165, 239, 426), (426, 239, 240, 429), (429, 240, 241, 432), (432, 241, 169, 257), (431, 432, 257, 258), (430, 431, 258, 259), (221, 430, 259, 171), (222, 427, 430, 221), (223, 424, 427, 222), (433, 434, 437, 436), (434, 435, 438, 437), (436, 437, 440, 439), (437, 438, 441, 440), (435, 266, 267, 438), (438, 267, 268, 441), (441, 268, 174, 272), (440, 441, 272, 273), (439, 440, 273, 274), (180, 439, 274, 172), (181, 436, 439, 180), (182, 433, 436, 181), (442, 443, 446, 445), (443, 444, 447, 446), (445, 446, 449, 448), (446, 447, 450, 449), (172, 275, 442, 307), (275, 276, 443, 442), (276, 277, 444, 443), (277, 175, 302, 444), (444, 302, 303, 447), (447, 303, 304, 450), (450, 304, 179, 301), (449, 450, 301, 300), (448, 449, 300, 299), (305, 448, 299, 178), (306, 445, 448, 305), (307, 442, 445, 306), (451, 452, 455, 454), (452, 453, 456, 455), (454, 455, 458, 457), (455, 456, 459, 458), (170, 244, 451, 254), (244, 243, 452, 451), (243, 242, 453, 452), (242, 174, 278, 453), (453, 278, 279, 456), (456, 279, 280, 459), (459, 280, 173, 265), (458, 459, 265, 264), (457, 458, 264, 263), (256, 457, 263, 169), (255, 454, 457, 256), (254, 451, 454, 255), (460, 461, 464, 463), (461, 462, 465, 464), (463, 464, 467, 466), (464, 465, 468, 467), (171, 259, 460, 247), (259, 258, 461, 460), (258, 257, 462, 461), (257, 169, 263, 462), (462, 263, 264, 465), (465, 264, 265, 468), (468, 265, 173, 281), (467, 468, 281, 282), (466, 467, 282, 283), (245, 466, 283, 175), (246, 463, 466, 245), (247, 460, 463, 246), (469, 470, 473, 472), (470, 471, 474, 473), (473, 474, 476, 475), (189, 188, 470, 469), (188, 187, 471, 470), (187, 173, 289, 471), (471, 289, 290, 474), (474, 290, 291, 476), (476, 291, 176, 284), (477, 478, 481, 480), (478, 479, 482, 481), (480, 481, 484, 483), (481, 482, 485, 484), (173, 280, 477, 289), (280, 279, 478, 477), (279, 278, 479, 478), (278, 174, 292, 479), (479, 292, 293, 482), (482, 293, 294, 485), (485, 294, 177, 286), (484, 485, 286, 287), (483, 484, 287, 288), (291, 483, 288, 176), (290, 480, 483, 291), (289, 477, 480, 290), (486, 487, 490, 489), (487, 488, 491, 490), (489, 490, 493, 492), (174, 268, 486, 292), (268, 267, 487, 486), (267, 266, 488, 487), (294, 492, 285, 177), (293, 489, 492, 294), (292, 486, 489, 293), (494, 495, 498, 497), (495, 496, 499, 498), (497, 498, 501, 500), (175, 271, 494, 302), (271, 270, 495, 494), (270, 269, 496, 495), (500, 501, 297, 298), (304, 500, 298, 179), (303, 497, 500, 304), (302, 494, 497, 303), (502, 503, 506, 505), (503, 504, 507, 506), (506, 507, 509, 508), (182, 181, 503, 502), (181, 180, 504, 503), (180, 172, 307, 504), (504, 307, 306, 507), (507, 306, 305, 509), (509, 305, 178, 295), (508, 509, 295, 296), (178, 299, 510, 309), (299, 300, 511, 510), (300, 301, 512, 511), (301, 179, 308, 512), (531, 527, 547, 548), (526, 516, 520, 527), (533, 531, 548, 542), (528, 518, 514, 525), (515, 519, 517, 513), (520, 516, 514, 518), (551, 524, 521, 552), (552, 521, 554, 553), (549, 522, 523, 550), (550, 523, 555, 559), (528, 533, 542, 543), (523, 522, 530, 532), (528, 525, 536, 533), (526, 527, 531, 529), (534, 533, 536, 535), (532, 531, 533, 534), (530, 529, 531, 532), (535, 536, 529, 530), (521, 524, 534, 535), (518, 528, 543, 541), (522, 521, 535, 530), (524, 523, 532, 534), (537, 538, 539, 546), (547, 540, 541, 543), (537, 546, 545, 544), (547, 543, 542, 548), (536, 525, 537, 544), (516, 526, 546, 539), (525, 514, 538, 537), (520, 518, 541, 540), (526, 529, 545, 546), (529, 536, 544, 545), (527, 520, 540, 547), (514, 516, 539, 538), (513, 552, 549, 515), (515, 549, 550, 519), (519, 550, 551, 517), (517, 551, 552, 513), (555, 556, 564, 563), (557, 558, 566, 565), (551, 550, 559, 560), (521, 522, 557, 554), (549, 552, 553, 558), (523, 524, 556, 555), (524, 551, 560, 556), (522, 549, 558, 557), (567, 563, 564, 568), (561, 562, 565, 566), (558, 553, 561, 566), (559, 555, 563, 567), (554, 557, 565, 562), (553, 554, 562, 561), (560, 559, 567, 568), (556, 560, 568, 564), (296, 295, 298, 297, 501, 508)])
me_cylinder_001.polygons.foreach_set('use_smooth', [True] * 538)
_uv = me_cylinder_001.uv_layers.new(name='UVMap')
_uv.uv.foreach_set('vector', [0.6562, 1.0, 0.6875, 1.0, 0.6875, 1.0, 0.6562, 1.0, 1.0, 0.75, 1.0, 1.0, 0.9688, 1.0, 0.9688, 0.75, 0.03125, 1.0, 0.0625, 1.0, 0.0625, 1.0, 0.03125, 1.0, 0.9688, 0.75, 0.9688, 1.0, 0.9375, 1.0, 0.9375, 0.75, 0.875, 1.0, 0.9062, 1.0, 0.9062, 1.0, 0.875, 1.0, 0.9375, 0.75, 0.9375, 1.0, 0.9062, 1.0, 0.9062, 0.75, 0.25, 1.0, 0.2812, 1.0, 0.2812, 1.0, 0.25, 1.0, 0.9062, 0.75, 0.9062, 1.0, 0.875, 1.0, 0.875, 0.75, 0.4688, 1.0, 0.5, 1.0, 0.5, 1.0, 0.4688, 1.0, 0.875, 0.75, 0.875, 1.0, 0.8438, 1.0, 0.8438, 0.75, 0.6875, 1.0, 0.7188, 1.0, 0.7188, 1.0, 0.6875, 1.0, 0.8438, 0.75, 0.8438, 1.0, 0.8125, 1.0, 0.8125, 0.75, 0.0625, 1.0, 0.09375, 1.0, 0.09375, 1.0, 0.0625, 1.0, 0.8125, 0.75, 0.8125, 1.0, 0.7812, 1.0, 0.7812, 0.75, 0.9062, 1.0, 0.9375, 1.0, 0.9375, 1.0, 0.9062, 1.0, 0.7812, 0.75, 0.7812, 1.0, 0.75, 1.0, 0.75, 0.75, 0.2812, 1.0, 0.3125, 1.0, 0.3125, 1.0, 0.2812, 1.0, 0.75, 0.75, 0.75, 1.0, 0.7188, 1.0, 0.7188, 0.75, 0.5, 1.0, 0.5312, 1.0, 0.5312, 1.0, 0.5, 1.0, 0.7188, 0.75, 0.7188, 1.0, 0.6875, 1.0, 0.6875, 0.75, 0.7188, 1.0, 0.75, 1.0, 0.75, 1.0, 0.7188, 1.0, 0.6875, 0.75, 0.6875, 1.0, 0.6562, 1.0, 0.6562, 0.75, 0.09375, 1.0, 0.125, 1.0, 0.125, 1.0, 0.09375, 1.0, 0.6562, 0.75, 0.6562, 1.0, 0.625, 1.0, 0.625, 0.75, 0.9375, 1.0, 0.9688, 1.0, 0.9688, 1.0, 0.9375, 1.0, 0.625, 0.75, 0.625, 1.0, 0.5938, 1.0, 0.5938, 0.75, 0.3125, 1.0, 0.3438, 1.0, 0.3438, 1.0, 0.3125, 1.0, 0.5938, 0.75, 0.5938, 1.0, 0.5625, 1.0, 0.5625, 0.75, 0.5312, 1.0, 0.5625, 1.0, 0.5625, 1.0, 0.5312, 1.0, 0.5625, 0.75, 0.5625, 1.0, 0.5312, 1.0, 0.5312, 0.75, 0.75, 1.0, 0.7812, 1.0, 0.7812, 1.0, 0.75, 1.0, 0.5312, 0.75, 0.5312, 1.0, 0.5, 1.0, 0.5, 0.75, 0.125, 1.0, 0.1562, 1.0, 0.1562, 1.0, 0.125, 1.0, 0.5, 0.75, 0.5, 1.0, 0.4688, 1.0, 0.4688, 0.75, 0.3438, 1.0, 0.375, 1.0, 0.375, 1.0, 0.3438, 1.0, 0.4688, 0.75, 0.4688, 1.0, 0.4375, 1.0, 0.4375, 0.75, 0.5625, 1.0, 0.5938, 1.0, 0.5938, 1.0, 0.5625, 1.0, 0.4375, 0.75, 0.4375, 1.0, 0.4062, 1.0, 0.4062, 0.75, 0.9688, 1.0, 1.0, 1.0, 1.0, 1.0, 0.9688, 1.0, 0.4062, 0.75, 0.4062, 1.0, 0.375, 1.0, 0.375, 0.75, 0.7812, 1.0, 0.8125, 1.0, 0.8125, 1.0, 0.7812, 1.0, 0.375, 0.75, 0.375, 1.0, 0.3438, 1.0, 0.3438, 0.75, 0.1562, 1.0, 0.1875, 1.0, 0.1875, 1.0, 0.1562, 1.0, 0.3438, 0.75, 0.3438, 1.0, 0.3125, 1.0, 0.3125, 0.75, 0.375, 1.0, 0.4062, 1.0, 0.4062, 1.0, 0.375, 1.0, 0.3125, 0.75, 0.3125, 1.0, 0.2812, 1.0, 0.2812, 0.75, 0.5938, 1.0, 0.625, 1.0, 0.625, 1.0, 0.5938, 1.0, 0.2812, 0.75, 0.2812, 1.0, 0.25, 1.0, 0.25, 0.75, 0.8125, 1.0, 0.8438, 1.0, 0.8438, 1.0, 0.8125, 1.0, 0.25, 0.75, 0.25, 1.0, 0.2188, 1.0, 0.2188, 0.75, 0.1875, 1.0, 0.2188, 1.0, 0.2188, 1.0, 0.1875, 1.0, 0.2188, 0.75, 0.2188, 1.0, 0.1875, 1.0, 0.1875, 0.75, 0.4062, 1.0, 0.4375, 1.0, 0.4375, 1.0, 0.4062, 1.0, 0.1875, 0.75, 0.1875, 1.0, 0.1562, 1.0, 0.1562, 0.75, 0.625, 1.0, 0.6562, 1.0, 0.6562, 1.0, 0.625, 1.0, 0.1562, 0.75, 0.1562, 1.0, 0.125, 1.0, 0.125, 0.75, 0.8438, 1.0, 0.875, 1.0, 0.875, 1.0, 0.8438, 1.0, 0.125, 0.75, 0.125, 1.0, 0.09375, 1.0, 0.09375, 0.75, 0.2188, 1.0, 0.25, 1.0, 0.25, 1.0, 0.2188, 1.0, 0.09375, 0.75, 0.09375, 1.0, 0.0625, 1.0, 0.0625, 0.75, 0.0, 1.0, 0.03125, 1.0, 0.03125, 1.0, 0.0, 1.0, 0.0625, 0.75, 0.0625, 1.0, 0.03125, 1.0, 0.03125, 0.75, 0.4375, 1.0, 0.4688, 1.0, 0.4688, 1.0, 0.4375, 1.0, 0.03125, 0.75, 0.03125, 1.0, 0.0, 1.0, 0.0, 0.75, 0.6562, 1.0, 0.6562, 1.0, 0.6875, 1.0, 0.6875, 1.0, 1.0, 0.75, 0.9688, 0.75, 0.9688, 1.0, 1.0, 1.0, 0.03125, 1.0, 0.03125, 1.0, 0.0625, 1.0, 0.0625, 1.0, 0.9688, 0.75, 0.9375, 0.75, 0.9375, 1.0, 0.9688, 1.0, 0.875, 1.0, 0.875, 1.0, 0.9062, 1.0, 0.9062, 1.0, 0.9375, 0.75, 0.9062, 0.75, 0.9062, 1.0, 0.9375, 1.0, 0.25, 1.0, 0.25, 1.0, 0.2812, 1.0, 0.2812, 1.0, 0.9062, 0.75, 0.875, 0.75, 0.875, 1.0, 0.9062, 1.0, 0.4688, 1.0, 0.4688, 1.0, 0.5, 1.0, 0.5, 1.0, 0.875, 0.75, 0.8438, 0.75, 0.8438, 1.0, 0.875, 1.0, 0.6875, 1.0, 0.6875, 1.0, 0.7188, 1.0, 0.7188, 1.0, 0.8438, 0.75, 0.8125, 0.75, 0.8125, 1.0, 0.8438, 1.0, 0.0625, 1.0, 0.0625, 1.0, 0.09375, 1.0, 0.09375, 1.0, 0.8125, 0.75, 0.7812, 0.75, 0.7812, 1.0, 0.8125, 1.0, 0.9062, 1.0, 0.9062, 1.0, 0.9375, 1.0, 0.9375, 1.0, 0.7812, 0.75, 0.75, 0.75, 0.75, 1.0, 0.7812, 1.0, 0.2812, 1.0, 0.2812, 1.0, 0.3125, 1.0, 0.3125, 1.0, 0.75, 0.75, 0.7188, 0.75, 0.7188, 1.0, 0.75, 1.0, 0.5, 1.0, 0.5, 1.0, 0.5312, 1.0, 0.5312, 1.0, 0.7188, 0.75, 0.6875, 0.75, 0.6875, 1.0, 0.7188, 1.0, 0.7188, 1.0, 0.7188, 1.0, 0.75, 1.0, 0.75, 1.0, 0.6875, 0.75, 0.6562, 0.75, 0.6562, 1.0, 0.6875, 1.0, 0.09375, 1.0, 0.09375, 1.0, 0.125, 1.0, 0.125, 1.0, 0.6562, 0.75, 0.625, 0.75, 0.625, 1.0, 0.6562, 1.0, 0.9375, 1.0, 0.9375, 1.0, 0.9688, 1.0, 0.9688, 1.0, 0.625, 0.75, 0.5938, 0.75, 0.5938, 1.0, 0.625, 1.0, 0.3125, 1.0, 0.3125, 1.0, 0.3438, 1.0, 0.3438, 1.0, 0.5938, 0.75, 0.5625, 0.75, 0.5625, 1.0, 0.5938, 1.0, 0.5312, 1.0, 0.5312, 1.0, 0.5625, 1.0, 0.5625, 1.0, 0.5625, 0.75, 0.5312, 0.75, 0.5312, 1.0, 0.5625, 1.0, 0.75, 1.0, 0.75, 1.0, 0.7812, 1.0, 0.7812, 1.0, 0.5312, 0.75, 0.5, 0.75, 0.5, 1.0, 0.5312, 1.0, 0.125, 1.0, 0.125, 1.0, 0.1562, 1.0, 0.1562, 1.0, 0.5, 0.75, 0.4688, 0.75, 0.4688, 1.0, 0.5, 1.0, 0.3438, 1.0, 0.3438, 1.0, 0.375, 1.0, 0.375, 1.0, 0.4688, 0.75, 0.4375, 0.75, 0.4375, 1.0, 0.4688, 1.0, 0.5625, 1.0, 0.5625, 1.0, 0.5938, 1.0, 0.5938, 1.0, 0.4375, 0.75, 0.4062, 0.75, 0.4062, 1.0, 0.4375, 1.0, 0.9688, 1.0, 0.9688, 1.0, 1.0, 1.0, 1.0, 1.0, 0.4062, 0.75, 0.375, 0.75, 0.375, 1.0, 0.4062, 1.0, 0.7812, 1.0, 0.7812, 1.0, 0.8125, 1.0, 0.8125, 1.0, 0.375, 0.75, 0.3438, 0.75, 0.3438, 1.0, 0.375, 1.0, 0.1562, 1.0, 0.1562, 1.0, 0.1875, 1.0, 0.1875, 1.0, 0.3438, 0.75, 0.3125, 0.75, 0.3125, 1.0, 0.3438, 1.0, 0.375, 1.0, 0.375, 1.0, 0.4062, 1.0, 0.4062, 1.0, 0.3125, 0.75, 0.2812, 0.75, 0.2812, 1.0, 0.3125, 1.0, 0.5938, 1.0, 0.5938, 1.0, 0.625, 1.0, 0.625, 1.0, 0.2812, 0.75, 0.25, 0.75, 0.25, 1.0, 0.2812, 1.0, 0.8125, 1.0, 0.8125, 1.0, 0.8438, 1.0, 0.8438, 1.0, 0.25, 0.75, 0.2188, 0.75, 0.2188, 1.0, 0.25, 1.0, 0.1875, 1.0, 0.1875, 1.0, 0.2188, 1.0, 0.2188, 1.0, 0.2188, 0.75, 0.1875, 0.75, 0.1875, 1.0, 0.2188, 1.0, 0.4062, 1.0, 0.4062, 1.0, 0.4375, 1.0, 0.4375, 1.0, 0.1875, 0.75, 0.1562, 0.75, 0.1562, 1.0, 0.1875, 1.0, 0.625, 1.0, 0.625, 1.0, 0.6562, 1.0, 0.6562, 1.0, 0.1562, 0.75, 0.125, 0.75, 0.125, 1.0, 0.1562, 1.0, 0.8438, 1.0, 0.8438, 1.0, 0.875, 1.0, 0.875, 1.0, 0.125, 0.75, 0.09375, 0.75, 0.09375, 1.0, 0.125, 1.0, 0.2188, 1.0, 0.2188, 1.0, 0.25, 1.0, 0.25, 1.0, 0.09375, 0.75, 0.0625, 0.75, 0.0625, 1.0, 0.09375, 1.0, 0.0, 1.0, 0.0, 1.0, 0.03125, 1.0, 0.03125, 1.0, 0.0625, 0.75, 0.03125, 0.75, 0.03125, 1.0, 0.0625, 1.0, 0.4375, 1.0, 0.4375, 1.0, 0.4688, 1.0, 0.4688, 1.0, 0.03125, 0.75, 0.0, 0.75, 0.0, 1.0, 0.03125, 1.0, 0.03125, 1.0, 0.03125, 1.0, 0.0, 1.0, 0.0, 1.0, 0.0, 1.0, 0.0, 1.0, 0.9688, 1.0, 0.9688, 1.0, 0.9688, 1.0, 0.9688, 1.0, 0.9375, 1.0, 0.9375, 1.0, 0.9375, 1.0, 0.9375, 1.0, 0.9062, 1.0, 0.9062, 1.0, 0.9062, 1.0, 0.9062, 1.0, 0.875, 1.0, 0.875, 1.0, 0.875, 1.0, 0.875, 1.0, 0.8438, 1.0, 0.8438, 1.0, 0.8438, 1.0, 0.8438, 1.0, 0.8125, 1.0, 0.8125, 1.0, 0.8125, 1.0, 0.8125, 1.0, 0.7812, 1.0, 0.7812, 1.0, 0.7812, 1.0, 0.7812, 1.0, 0.75, 1.0, 0.75, 1.0, 0.75, 1.0, 0.75, 1.0, 0.7188, 1.0, 0.7188, 1.0, 0.7188, 1.0, 0.7188, 1.0, 0.6875, 1.0, 0.6875, 1.0, 0.6875, 1.0, 0.6875, 1.0, 0.6562, 1.0, 0.6562, 1.0, 0.6562, 1.0, 0.6562, 1.0, 0.625, 1.0, 0.625, 1.0, 0.625, 1.0, 0.625, 1.0, 0.5938, 1.0, 0.5938, 1.0, 0.5938, 1.0, 0.5938, 1.0, 0.5625, 1.0, 0.5625, 1.0, 0.5625, 1.0, 0.5625, 1.0, 0.5312, 1.0, 0.5312, 1.0, 0.5312, 1.0, 0.5312, 1.0, 0.5, 1.0, 0.5, 1.0, 0.5, 1.0, 0.5, 1.0, 0.4688, 1.0, 0.4688, 1.0, 0.4688, 1.0, 0.4688, 1.0, 0.4375, 1.0, 0.4375, 1.0, 0.4375, 1.0, 0.4375, 1.0, 0.4062, 1.0, 0.4062, 1.0, 0.4062, 1.0, 0.4062, 1.0, 0.375, 1.0, 0.375, 1.0, 0.375, 1.0, 0.375, 1.0, 0.3438, 1.0, 0.3438, 1.0, 0.3438, 1.0, 0.3438, 1.0, 0.3125, 1.0, 0.3125, 1.0, 0.3125, 1.0, 0.3125, 1.0, 0.2812, 1.0, 0.2812, 1.0, 0.2812, 1.0, 0.2812, 1.0, 0.25, 1.0, 0.25, 1.0, 0.25, 1.0, 0.25, 1.0, 0.2188, 1.0, 0.2188, 1.0, 0.2188, 1.0, 0.2188, 1.0, 0.1875, 1.0, 0.1875, 1.0, 0.1875, 1.0, 0.1875, 1.0, 0.1562, 1.0, 0.1562, 1.0, 0.1562, 1.0, 0.1562, 1.0, 0.125, 1.0, 0.125, 1.0, 0.125, 1.0, 0.125, 1.0, 0.09375, 1.0, 0.09375, 1.0, 0.09375, 1.0, 0.09375, 1.0, 0.0625, 1.0, 0.0625, 1.0, 0.0625, 1.0, 0.0625, 1.0, 0.03125, 1.0, 0.03125, 1.0, 0.4375, 0.4843, 0.5, 0.4844, 0.5, 0.4926, 0.4375, 0.4916, 0.5, 0.4844, 0.5625, 0.4843, 0.5625, 0.4916, 0.5, 0.4926, 0.375, 0.4789, 0.4375, 0.4785, 0.4375, 0.4843, 0.375, 0.4842, 0.4375, 0.4785, 0.5, 0.4784, 0.5, 0.4844, 0.4375, 0.4843, 0.5, 0.4784, 0.5625, 0.4785, 0.5625, 0.4843, 0.5, 0.4844, 0.5625, 0.4785, 0.625, 0.4789, 0.625, 0.4842, 0.5625, 0.4843, 0.5625, 0.4843, 0.625, 0.4842, 0.625, 0.4894, 0.5625, 0.4916, 0.375, 0.4842, 0.4375, 0.4843, 0.4375, 0.4916, 0.375, 0.4894, 0.4465, 0.9727, 0.5, 0.9711, 0.5, 0.9831, 0.4497, 0.9836, 0.5, 0.9711, 0.5535, 0.9727, 0.5503, 0.9836, 0.5, 0.9831, 0.4497, 0.9836, 0.5, 0.9831, 0.5, 0.9922, 0.4462, 0.9923, 0.5, 0.9831, 0.5503, 0.9836, 0.5538, 0.9923, 0.5, 0.9922, 0.375, 0.9697, 0.44, 0.9555, 0.4465, 0.9727, 0.4037, 0.976, 0.44, 0.9555, 0.5, 0.9525, 0.5, 0.9711, 0.4465, 0.9727, 0.5, 0.9525, 0.56, 0.9555, 0.5535, 0.9727, 0.5, 0.9711, 0.56, 0.9555, 0.625, 0.9697, 0.5963, 0.976, 0.5535, 0.9727, 0.5535, 0.9727, 0.5963, 0.976, 0.5903, 0.9844, 0.5503, 0.9836, 0.5503, 0.9836, 0.5903, 0.9844, 0.5964, 0.9924, 0.5538, 0.9923, 0.4097, 0.9844, 0.4497, 0.9836, 0.4462, 0.9923, 0.4036, 0.9924, 0.4037, 0.976, 0.4465, 0.9727, 0.4497, 0.9836, 0.4097, 0.9844, 0.3593, 0.5625, 0.3666, 0.5625, 0.3676, 0.625, 0.3594, 0.625, 0.3594, 0.625, 0.3676, 0.625, 0.3666, 0.6875, 0.3593, 0.6875, 0.3539, 0.5, 0.3592, 0.5, 0.3593, 0.5625, 0.3535, 0.5625, 0.3592, 0.5, 0.3644, 0.5, 0.3666, 0.5625, 0.3593, 0.5625, 0.3593, 0.6875, 0.3666, 0.6875, 0.3644, 0.75, 0.3592, 0.75, 0.3535, 0.6875, 0.3593, 0.6875, 0.3592, 0.75, 0.3539, 0.75, 0.3534, 0.625, 0.3594, 0.625, 0.3593, 0.6875, 0.3535, 0.6875, 0.3535, 0.5625, 0.3593, 0.5625, 0.3594, 0.625, 0.3534, 0.625, 0.6334, 0.5625, 0.6407, 0.5625, 0.6406, 0.625, 0.6324, 0.625, 0.6324, 0.625, 0.6406, 0.625, 0.6407, 0.6875, 0.6334, 0.6875, 0.6356, 0.5, 0.6408, 0.5, 0.6407, 0.5625, 0.6334, 0.5625, 0.6408, 0.5, 0.6461, 0.5, 0.6465, 0.5625, 0.6407, 0.5625, 0.6407, 0.5625, 0.6465, 0.5625, 0.6466, 0.625, 0.6406, 0.625, 0.6406, 0.625, 0.6466, 0.625, 0.6465, 0.6875, 0.6407, 0.6875, 0.6407, 0.6875, 0.6465, 0.6875, 0.6461, 0.75, 0.6408, 0.75, 0.6334, 0.6875, 0.6407, 0.6875, 0.6408, 0.75, 0.6356, 0.75, 0.3358, 0.5625, 0.3418, 0.5625, 0.3418, 0.625, 0.3359, 0.625, 0.3418, 0.5625, 0.3477, 0.5625, 0.3477, 0.625, 0.3418, 0.625, 0.3359, 0.625, 0.3418, 0.625, 0.3418, 0.6875, 0.3358, 0.6875, 0.3418, 0.625, 0.3477, 0.625, 0.3477, 0.6875, 0.3418, 0.6875, 0.3297, 0.5, 0.3357, 0.5, 0.3358, 0.5625, 0.3301, 0.5625, 0.3357, 0.5, 0.3418, 0.5, 0.3418, 0.5625, 0.3358, 0.5625, 0.3418, 0.5, 0.3478, 0.5, 0.3477, 0.5625, 0.3418, 0.5625, 0.3478, 0.5, 0.3539, 0.5, 0.3535, 0.5625, 0.3477, 0.5625, 0.3477, 0.5625, 0.3535, 0.5625, 0.3534, 0.625, 0.3477, 0.625, 0.3477, 0.625, 0.3534, 0.625, 0.3535, 0.6875, 0.3477, 0.6875, 0.3477, 0.6875, 0.3535, 0.6875, 0.3539, 0.75, 0.3478, 0.75, 0.3418, 0.6875, 0.3477, 0.6875, 0.3478, 0.75, 0.3418, 0.75, 0.3358, 0.6875, 0.3418, 0.6875, 0.3418, 0.75, 0.3357, 0.75, 0.3301, 0.6875, 0.3358, 0.6875, 0.3357, 0.75, 0.3297, 0.75, 0.3302, 0.625, 0.3359, 0.625, 0.3358, 0.6875, 0.3301, 0.6875, 0.3301, 0.5625, 0.3358, 0.5625, 0.3359, 0.625, 0.3302, 0.625, 0.6334, 0.6875, 0.625, 0.7606, 0.5625, 0.7584, 0.5, 0.7574, 0.4375, 0.7584, 0.3644, 0.75, 0.3666, 0.6875, 0.3676, 0.625, 0.3666, 0.5625, 0.375, 0.4894, 0.4375, 0.4916, 0.5, 0.4926, 0.5625, 0.4916, 0.6356, 0.5, 0.6334, 0.5625, 0.6324, 0.625, 0.4375, 0.7584, 0.5, 0.7574, 0.5, 0.7656, 0.4375, 0.7657, 0.5, 0.7574, 0.5625, 0.7584, 0.5625, 0.7657, 0.5, 0.7656, 0.5625, 0.7584, 0.625, 0.7606, 0.625, 0.7658, 0.5625, 0.7657, 0.5625, 0.7657, 0.625, 0.7658, 0.625, 0.7711, 0.5625, 0.7715, 0.5, 0.7656, 0.5625, 0.7657, 0.5625, 0.7715, 0.5, 0.7716, 0.4375, 0.7657, 0.5, 0.7656, 0.5, 0.7716, 0.4375, 0.7715, 0.375, 0.7658, 0.4375, 0.7657, 0.4375, 0.7715, 0.375, 0.7711, 0.375, 0.7606, 0.4375, 0.7584, 0.4375, 0.7657, 0.375, 0.7658, 0.4375, 0.4608, 0.5, 0.4609, 0.5, 0.4668, 0.4375, 0.4668, 0.5, 0.4609, 0.5625, 0.4608, 0.5625, 0.4668, 0.5, 0.4668, 0.4375, 0.4668, 0.5, 0.4668, 0.5, 0.4727, 0.4375, 0.4727, 0.5, 0.4668, 0.5625, 0.4668, 0.5625, 0.4727, 0.5, 0.4727, 0.375, 0.4547, 0.4375, 0.4551, 0.4375, 0.4608, 0.375, 0.4607, 0.4375, 0.4551, 0.5, 0.4552, 0.5, 0.4609, 0.4375, 0.4608, 0.5, 0.4552, 0.5625, 0.4551, 0.5625, 0.4608, 0.5, 0.4609, 0.5625, 0.4551, 0.625, 0.4547, 0.625, 0.4607, 0.5625, 0.4608, 0.5625, 0.4608, 0.625, 0.4607, 0.625, 0.4668, 0.5625, 0.4668, 0.5625, 0.4668, 0.625, 0.4668, 0.625, 0.4728, 0.5625, 0.4727, 0.5625, 0.4727, 0.625, 0.4728, 0.625, 0.4789, 0.5625, 0.4785, 0.5, 0.4727, 0.5625, 0.4727, 0.5625, 0.4785, 0.5, 0.4784, 0.4375, 0.4727, 0.5, 0.4727, 0.5, 0.4784, 0.4375, 0.4785, 0.375, 0.4728, 0.4375, 0.4727, 0.4375, 0.4785, 0.375, 0.4789, 0.375, 0.4668, 0.4375, 0.4668, 0.4375, 0.4727, 0.375, 0.4728, 0.375, 0.4607, 0.4375, 0.4608, 0.4375, 0.4668, 0.375, 0.4668, 0.4375, 0.4345, 0.5, 0.4326, 0.5, 0.4427, 0.4375, 0.4432, 0.5, 0.4326, 0.5625, 0.4345, 0.5625, 0.4432, 0.5, 0.4427, 0.4375, 0.4432, 0.5, 0.4427, 0.5, 0.4495, 0.4375, 0.4495, 0.5, 0.4427, 0.5625, 0.4432, 0.5625, 0.4495, 0.5, 0.4495, 0.375, 0.4343, 0.4375, 0.419, 0.4375, 0.4345, 0.375, 0.4394, 0.4375, 0.419, 0.5, 0.4157, 0.5, 0.4326, 0.4375, 0.4345, 0.5, 0.4157, 0.5625, 0.419, 0.5625, 0.4345, 0.5, 0.4326, 0.5625, 0.419, 0.625, 0.4343, 0.625, 0.4394, 0.5625, 0.4345, 0.5625, 0.4345, 0.625, 0.4394, 0.625, 0.4445, 0.5625, 0.4432, 0.5625, 0.4432, 0.625, 0.4445, 0.625, 0.4496, 0.5625, 0.4495, 0.5625, 0.4495, 0.625, 0.4496, 0.625, 0.4547, 0.5625, 0.4551, 0.5, 0.4495, 0.5625, 0.4495, 0.5625, 0.4551, 0.5, 0.4552, 0.4375, 0.4495, 0.5, 0.4495, 0.5, 0.4552, 0.4375, 0.4551, 0.375, 0.4496, 0.4375, 0.4495, 0.4375, 0.4551, 0.375, 0.4547, 0.375, 0.4445, 0.4375, 0.4432, 0.4375, 0.4495, 0.375, 0.4496, 0.375, 0.4394, 0.4375, 0.4345, 0.4375, 0.4432, 0.375, 0.4445, 0.3095, 0.5625, 0.3182, 0.5625, 0.3177, 0.625, 0.3076, 0.625, 0.3182, 0.5625, 0.3245, 0.5625, 0.3245, 0.625, 0.3177, 0.625, 0.3076, 0.625, 0.3177, 0.625, 0.3182, 0.6875, 0.3095, 0.6875, 0.3177, 0.625, 0.3245, 0.625, 0.3245, 0.6875, 0.3182, 0.6875, 0.3093, 0.5, 0.3144, 0.5, 0.3095, 0.5625, 0.294, 0.5625, 0.3144, 0.5, 0.3195, 0.5, 0.3182, 0.5625, 0.3095, 0.5625, 0.3195, 0.5, 0.3246, 0.5, 0.3245, 0.5625, 0.3182, 0.5625, 0.3246, 0.5, 0.3297, 0.5, 0.3301, 0.5625, 0.3245, 0.5625, 0.3245, 0.5625, 0.3301, 0.5625, 0.3302, 0.625, 0.3245, 0.625, 0.3245, 0.625, 0.3302, 0.625, 0.3301, 0.6875, 0.3245, 0.6875, 0.3245, 0.6875, 0.3301, 0.6875, 0.3297, 0.75, 0.3246, 0.75, 0.3182, 0.6875, 0.3245, 0.6875, 0.3246, 0.75, 0.3195, 0.75, 0.3095, 0.6875, 0.3182, 0.6875, 0.3195, 0.75, 0.3144, 0.75, 0.294, 0.6875, 0.3095, 0.6875, 0.3144, 0.75, 0.3093, 0.75, 0.2907, 0.625, 0.3076, 0.625, 0.3095, 0.6875, 0.294, 0.6875, 0.294, 0.5625, 0.3095, 0.5625, 0.3076, 0.625, 0.2907, 0.625, 0.6523, 0.5625, 0.6582, 0.5625, 0.6582, 0.625, 0.6523, 0.625, 0.6582, 0.5625, 0.6642, 0.5625, 0.6641, 0.625, 0.6582, 0.625, 0.6523, 0.625, 0.6582, 0.625, 0.6582, 0.6875, 0.6523, 0.6875, 0.6582, 0.625, 0.6641, 0.625, 0.6642, 0.6875, 0.6582, 0.6875, 0.6461, 0.5, 0.6522, 0.5, 0.6523, 0.5625, 0.6465, 0.5625, 0.6522, 0.5, 0.6582, 0.5, 0.6582, 0.5625, 0.6523, 0.5625, 0.6582, 0.5, 0.6643, 0.5, 0.6642, 0.5625, 0.6582, 0.5625, 0.6643, 0.5, 0.6703, 0.5, 0.6699, 0.5625, 0.6642, 0.5625, 0.6642, 0.5625, 0.6699, 0.5625, 0.6698, 0.625, 0.6641, 0.625, 0.6641, 0.625, 0.6698, 0.625, 0.6699, 0.6875, 0.6642, 0.6875, 0.6642, 0.6875, 0.6699, 0.6875, 0.6703, 0.75, 0.6643, 0.75, 0.6582, 0.6875, 0.6642, 0.6875, 0.6643, 0.75, 0.6582, 0.75, 0.6523, 0.6875, 0.6582, 0.6875, 0.6582, 0.75, 0.6522, 0.75, 0.6465, 0.6875, 0.6523, 0.6875, 0.6522, 0.75, 0.6461, 0.75, 0.6466, 0.625, 0.6523, 0.625, 0.6523, 0.6875, 0.6465, 0.6875, 0.6465, 0.5625, 0.6523, 0.5625, 0.6523, 0.625, 0.6466, 0.625, 0.4375, 0.7773, 0.5, 0.7773, 0.5, 0.7832, 0.4375, 0.7832, 0.5, 0.7773, 0.5625, 0.7773, 0.5625, 0.7832, 0.5, 0.7832, 0.4375, 0.7832, 0.5, 0.7832, 0.5, 0.7891, 0.4375, 0.7892, 0.5, 0.7832, 0.5625, 0.7832, 0.5625, 0.7892, 0.5, 0.7891, 0.375, 0.7711, 0.4375, 0.7715, 0.4375, 0.7773, 0.375, 0.7772, 0.4375, 0.7715, 0.5, 0.7716, 0.5, 0.7773, 0.4375, 0.7773, 0.5, 0.7716, 0.5625, 0.7715, 0.5625, 0.7773, 0.5, 0.7773, 0.5625, 0.7715, 0.625, 0.7711, 0.625, 0.7772, 0.5625, 0.7773, 0.5625, 0.7773, 0.625, 0.7772, 0.625, 0.7832, 0.5625, 0.7832, 0.5625, 0.7832, 0.625, 0.7832, 0.625, 0.7893, 0.5625, 0.7892, 0.5625, 0.7892, 0.625, 0.7893, 0.625, 0.7953, 0.5625, 0.7949, 0.5, 0.7891, 0.5625, 0.7892, 0.5625, 0.7949, 0.5, 0.7948, 0.4375, 0.7892, 0.5, 0.7891, 0.5, 0.7948, 0.4375, 0.7949, 0.375, 0.7893, 0.4375, 0.7892, 0.4375, 0.7949, 0.375, 0.7953, 0.375, 0.7832, 0.4375, 0.7832, 0.4375, 0.7892, 0.375, 0.7893, 0.375, 0.7772, 0.4375, 0.7773, 0.4375, 0.7832, 0.375, 0.7832, 0.1992, 0.5625, 0.2325, 0.5625, 0.2326, 0.625, 0.2013, 0.625, 0.2325, 0.5625, 0.2661, 0.5625, 0.2643, 0.625, 0.2326, 0.625, 0.2013, 0.625, 0.2326, 0.625, 0.2325, 0.6875, 0.1992, 0.6875, 0.2326, 0.625, 0.2643, 0.625, 0.2661, 0.6875, 0.2325, 0.6875, 0.1553, 0.5, 0.1938, 0.5, 0.1992, 0.5625, 0.1729, 0.5625, 0.1938, 0.5, 0.2323, 0.5, 0.2325, 0.5625, 0.1992, 0.5625, 0.2323, 0.5, 0.2708, 0.5, 0.2661, 0.5625, 0.2325, 0.5625, 0.2708, 0.5, 0.3093, 0.5, 0.294, 0.5625, 0.2661, 0.5625, 0.2661, 0.5625, 0.294, 0.5625, 0.2907, 0.625, 0.2643, 0.625, 0.2643, 0.625, 0.2907, 0.625, 0.294, 0.6875, 0.2661, 0.6875, 0.2661, 0.6875, 0.294, 0.6875, 0.3093, 0.75, 0.2708, 0.75, 0.2325, 0.6875, 0.2661, 0.6875, 0.2708, 0.75, 0.2323, 0.75, 0.1992, 0.6875, 0.2325, 0.6875, 0.2323, 0.75, 0.1938, 0.75, 0.1729, 0.6875, 0.1992, 0.6875, 0.1938, 0.75, 0.1553, 0.75, 0.1767, 0.625, 0.2013, 0.625, 0.1992, 0.6875, 0.1729, 0.6875, 0.1729, 0.5625, 0.1992, 0.5625, 0.2013, 0.625, 0.1767, 0.625, 0.4377, 0.3231, 0.5, 0.3248, 0.5, 0.3571, 0.4375, 0.3572, 0.5, 0.3248, 0.5623, 0.3231, 0.5625, 0.3572, 0.5, 0.3571, 0.4375, 0.3572, 0.5, 0.3571, 0.5, 0.3893, 0.4375, 0.3911, 0.5, 0.3571, 0.5625, 0.3572, 0.5625, 0.3911, 0.5, 0.3893, 0.375, 0.2803, 0.44, 0.2945, 0.4377, 0.3231, 0.375, 0.3188, 0.44, 0.2945, 0.5, 0.2975, 0.5, 0.3248, 0.4377, 0.3231, 0.5, 0.2975, 0.56, 0.2945, 0.5623, 0.3231, 0.5, 0.3248, 0.56, 0.2945, 0.625, 0.2803, 0.625, 0.3188, 0.5623, 0.3231, 0.5623, 0.3231, 0.625, 0.3188, 0.625, 0.3573, 0.5625, 0.3572, 0.5625, 0.3572, 0.625, 0.3573, 0.625, 0.3958, 0.5625, 0.3911, 0.5625, 0.3911, 0.625, 0.3958, 0.625, 0.4343, 0.5625, 0.419, 0.5, 0.3893, 0.5625, 0.3911, 0.5625, 0.419, 0.5, 0.4157, 0.4375, 0.3911, 0.5, 0.3893, 0.5, 0.4157, 0.4375, 0.419, 0.375, 0.3958, 0.4375, 0.3911, 0.4375, 0.419, 0.375, 0.4343, 0.375, 0.3573, 0.4375, 0.3572, 0.4375, 0.3911, 0.375, 0.3958, 0.375, 0.3188, 0.4377, 0.3231, 0.4375, 0.3572, 0.375, 0.3573, 0.6755, 0.5625, 0.6818, 0.5625, 0.6823, 0.625, 0.6755, 0.625, 0.6818, 0.5625, 0.6905, 0.5625, 0.6924, 0.625, 0.6823, 0.625, 0.6755, 0.625, 0.6823, 0.625, 0.6818, 0.6875, 0.6755, 0.6875, 0.6823, 0.625, 0.6924, 0.625, 0.6905, 0.6875, 0.6818, 0.6875, 0.6703, 0.5, 0.6754, 0.5, 0.6755, 0.5625, 0.6699, 0.5625, 0.6754, 0.5, 0.6805, 0.5, 0.6818, 0.5625, 0.6755, 0.5625, 0.6805, 0.5, 0.6856, 0.5, 0.6905, 0.5625, 0.6818, 0.5625, 0.6856, 0.5, 0.6907, 0.5, 0.706, 0.5625, 0.6905, 0.5625, 0.6905, 0.5625, 0.706, 0.5625, 0.7093, 0.625, 0.6924, 0.625, 0.6924, 0.625, 0.7093, 0.625, 0.706, 0.6875, 0.6905, 0.6875, 0.6905, 0.6875, 0.706, 0.6875, 0.6907, 0.75, 0.6856, 0.75, 0.6818, 0.6875, 0.6905, 0.6875, 0.6856, 0.75, 0.6805, 0.75, 0.6755, 0.6875, 0.6818, 0.6875, 0.6805, 0.75, 0.6754, 0.75, 0.6699, 0.6875, 0.6755, 0.6875, 0.6754, 0.75, 0.6703, 0.75, 0.6698, 0.625, 0.6755, 0.625, 0.6755, 0.6875, 0.6699, 0.6875, 0.6699, 0.5625, 0.6755, 0.5625, 0.6755, 0.625, 0.6698, 0.625, 0.4375, 0.8005, 0.5, 0.8005, 0.5, 0.8073, 0.4375, 0.8068, 0.5, 0.8005, 0.5625, 0.8005, 0.5625, 0.8068, 0.5, 0.8073, 0.4375, 0.8068, 0.5, 0.8073, 0.5, 0.8174, 0.4375, 0.8155, 0.5, 0.8073, 0.5625, 0.8068, 0.5625, 0.8155, 0.5, 0.8174, 0.375, 0.7953, 0.4375, 0.7949, 0.4375, 0.8005, 0.375, 0.8004, 0.4375, 0.7949, 0.5, 0.7948, 0.5, 0.8005, 0.4375, 0.8005, 0.5, 0.7948, 0.5625, 0.7949, 0.5625, 0.8005, 0.5, 0.8005, 0.5625, 0.7949, 0.625, 0.7953, 0.625, 0.8004, 0.5625, 0.8005, 0.5625, 0.8005, 0.625, 0.8004, 0.625, 0.8055, 0.5625, 0.8068, 0.5625, 0.8068, 0.625, 0.8055, 0.625, 0.8106, 0.5625, 0.8155, 0.5625, 0.8155, 0.625, 0.8106, 0.625, 0.8157, 0.5625, 0.831, 0.5, 0.8174, 0.5625, 0.8155, 0.5625, 0.831, 0.5, 0.8343, 0.4375, 0.8155, 0.5, 0.8174, 0.5, 0.8343, 0.4375, 0.831, 0.375, 0.8106, 0.4375, 0.8155, 0.4375, 0.831, 0.375, 0.8157, 0.375, 0.8055, 0.4375, 0.8068, 0.4375, 0.8155, 0.375, 0.8106, 0.375, 0.8004, 0.4375, 0.8005, 0.4375, 0.8068, 0.375, 0.8055, 0.4541, 0.2423, 0.5, 0.2423, 0.5, 0.2623, 0.452, 0.2618, 0.5, 0.2423, 0.5459, 0.2423, 0.548, 0.2618, 0.5, 0.2623, 0.452, 0.2618, 0.5, 0.2623, 0.5, 0.2784, 0.4468, 0.2767, 0.5, 0.2623, 0.548, 0.2618, 0.5532, 0.2767, 0.5, 0.2784, 0.5459, 0.2423, 0.5838, 0.2422, 0.5868, 0.261, 0.548, 0.2618, 0.548, 0.2618, 0.5868, 0.261, 0.5959, 0.2734, 0.5532, 0.2767, 0.5532, 0.2767, 0.5959, 0.2734, 0.625, 0.2803, 0.56, 0.2945, 0.5, 0.2784, 0.5532, 0.2767, 0.56, 0.2945, 0.5, 0.2975, 0.4468, 0.2767, 0.5, 0.2784, 0.5, 0.2975, 0.44, 0.2945, 0.4041, 0.2734, 0.4468, 0.2767, 0.44, 0.2945, 0.375, 0.2803, 0.4132, 0.261, 0.452, 0.2618, 0.4468, 0.2767, 0.4041, 0.2734, 0.4162, 0.2422, 0.4541, 0.2423, 0.452, 0.2618, 0.4132, 0.261, 0.1609, 0.5625, 0.163, 0.625, 0.1574, 0.625, 0.1568, 0.5625, 0.163, 0.625, 0.1609, 0.6875, 0.1568, 0.6875, 0.1574, 0.625, 0.1568, 0.5625, 0.1574, 0.625, 0.1556, 0.625, 0.1555, 0.5625, 0.1574, 0.625, 0.1568, 0.6875, 0.1555, 0.6875, 0.1556, 0.625, 0.1553, 0.5, 0.1729, 0.5625, 0.1609, 0.5625, 0.1553, 0.5, 0.1729, 0.5625, 0.1767, 0.625, 0.163, 0.625, 0.1609, 0.5625, 0.1767, 0.625, 0.1729, 0.6875, 0.1609, 0.6875, 0.163, 0.625, 0.1729, 0.6875, 0.1553, 0.75, 0.1553, 0.75, 0.1609, 0.6875, 0.1609, 0.6875, 0.1553, 0.75, 0.1553, 0.75, 0.1568, 0.6875, 0.1568, 0.6875, 0.1553, 0.75, 0.1553, 0.75, 0.1555, 0.6875, 0.1555, 0.6875, 0.1553, 0.75, 0.1553, 0.75, 0.1553, 0.6875, 0.1556, 0.625, 0.1555, 0.6875, 0.1553, 0.6875, 0.1553, 0.625, 0.1555, 0.5625, 0.1556, 0.625, 0.1553, 0.625, 0.1553, 0.5625, 0.1553, 0.5, 0.1555, 0.5625, 0.1553, 0.5625, 0.1553, 0.5, 0.1553, 0.5, 0.1568, 0.5625, 0.1555, 0.5625, 0.1553, 0.5, 0.1553, 0.5, 0.1609, 0.5625, 0.1568, 0.5625, 0.1553, 0.5, 0.7339, 0.5625, 0.7675, 0.5625, 0.7674, 0.625, 0.7357, 0.625, 0.7675, 0.5625, 0.8008, 0.5625, 0.7987, 0.625, 0.7674, 0.625, 0.7357, 0.625, 0.7674, 0.625, 0.7675, 0.6875, 0.7339, 0.6875, 0.7674, 0.625, 0.7987, 0.625, 0.8008, 0.6875, 0.7675, 0.6875, 0.6907, 0.5, 0.7292, 0.5, 0.7339, 0.5625, 0.706, 0.5625, 0.7292, 0.5, 0.7677, 0.5, 0.7675, 0.5625, 0.7339, 0.5625, 0.7677, 0.5, 0.8062, 0.5, 0.8008, 0.5625, 0.7675, 0.5625, 0.8062, 0.5, 0.8447, 0.5, 0.8271, 0.5625, 0.8008, 0.5625, 0.8008, 0.5625, 0.8271, 0.5625, 0.8233, 0.625, 0.7987, 0.625, 0.7987, 0.625, 0.8233, 0.625, 0.8271, 0.6875, 0.8008, 0.6875, 0.8008, 0.6875, 0.8271, 0.6875, 0.8447, 0.75, 0.8062, 0.75, 0.7675, 0.6875, 0.8008, 0.6875, 0.8062, 0.75, 0.7677, 0.75, 0.7339, 0.6875, 0.7675, 0.6875, 0.7677, 0.75, 0.7292, 0.75, 0.706, 0.6875, 0.7339, 0.6875, 0.7292, 0.75, 0.6907, 0.75, 0.7093, 0.625, 0.7357, 0.625, 0.7339, 0.6875, 0.706, 0.6875, 0.706, 0.5625, 0.7339, 0.5625, 0.7357, 0.625, 0.7093, 0.625, 0.4375, 0.8589, 0.5, 0.8607, 0.5, 0.8929, 0.4375, 0.8928, 0.5, 0.8607, 0.5625, 0.8589, 0.5625, 0.8928, 0.5, 0.8929, 0.4375, 0.8928, 0.5, 0.8929, 0.5, 0.9252, 0.4377, 0.9269, 0.5, 0.8929, 0.5625, 0.8928, 0.5623, 0.9269, 0.5, 0.9252, 0.375, 0.8157, 0.4375, 0.831, 0.4375, 0.8589, 0.375, 0.8542, 0.4375, 0.831, 0.5, 0.8343, 0.5, 0.8607, 0.4375, 0.8589, 0.5, 0.8343, 0.5625, 0.831, 0.5625, 0.8589, 0.5, 0.8607, 0.5625, 0.831, 0.625, 0.8157, 0.625, 0.8542, 0.5625, 0.8589, 0.5625, 0.8589, 0.625, 0.8542, 0.625, 0.8927, 0.5625, 0.8928, 0.5625, 0.8928, 0.625, 0.8927, 0.625, 0.9312, 0.5623, 0.9269, 0.5623, 0.9269, 0.625, 0.9312, 0.625, 0.9697, 0.56, 0.9555, 0.5, 0.9252, 0.5623, 0.9269, 0.56, 0.9555, 0.5, 0.9525, 0.4377, 0.9269, 0.5, 0.9252, 0.5, 0.9525, 0.44, 0.9555, 0.375, 0.9312, 0.4377, 0.9269, 0.44, 0.9555, 0.375, 0.9697, 0.375, 0.8927, 0.4375, 0.8928, 0.4377, 0.9269, 0.375, 0.9312, 0.375, 0.8542, 0.4375, 0.8589, 0.4375, 0.8928, 0.375, 0.8927, 0.616, 0.9924, 0.6124, 0.9848, 0.6215, 0.9849, 0.6226, 0.9924, 0.6124, 0.9848, 0.616, 0.9772, 0.6226, 0.9773, 0.6215, 0.9849, 0.6215, 0.9849, 0.6226, 0.9773, 0.6247, 0.9773, 0.6246, 0.9849, 0.5964, 0.9924, 0.5903, 0.9844, 0.6124, 0.9848, 0.616, 0.9924, 0.5903, 0.9844, 0.5963, 0.976, 0.616, 0.9772, 0.6124, 0.9848, 0.5963, 0.976, 0.625, 0.9697, 0.625, 0.9697, 0.616, 0.9772, 0.616, 0.9772, 0.625, 0.9697, 0.625, 0.9697, 0.6226, 0.9773, 0.6226, 0.9773, 0.625, 0.9697, 0.625, 0.9697, 0.6247, 0.9773, 0.6247, 0.9773, 0.625, 0.9697, 0.625, 0.9697, 0.625, 0.9773, 0.8391, 0.6875, 0.837, 0.625, 0.8426, 0.625, 0.8432, 0.6875, 0.837, 0.625, 0.8391, 0.5625, 0.8432, 0.5625, 0.8426, 0.625, 0.8432, 0.6875, 0.8426, 0.625, 0.8444, 0.625, 0.8445, 0.6875, 0.8426, 0.625, 0.8432, 0.5625, 0.8445, 0.5625, 0.8444, 0.625, 0.8447, 0.75, 0.8271, 0.6875, 0.8391, 0.6875, 0.8447, 0.75, 0.8271, 0.6875, 0.8233, 0.625, 0.837, 0.625, 0.8391, 0.6875, 0.8233, 0.625, 0.8271, 0.5625, 0.8391, 0.5625, 0.837, 0.625, 0.8271, 0.5625, 0.8447, 0.5, 0.8447, 0.5, 0.8391, 0.5625, 0.8391, 0.5625, 0.8447, 0.5, 0.8447, 0.5, 0.8432, 0.5625, 0.8432, 0.5625, 0.8447, 0.5, 0.8447, 0.5, 0.8445, 0.5625, 0.8445, 0.5625, 0.8447, 0.5, 0.8447, 0.5, 0.8447, 0.5625, 0.8444, 0.625, 0.8445, 0.5625, 0.8447, 0.5625, 0.8447, 0.625, 0.8445, 0.6875, 0.8444, 0.625, 0.8447, 0.625, 0.8447, 0.6875, 0.8447, 0.75, 0.8445, 0.6875, 0.8447, 0.6875, 0.8447, 0.75, 0.8447, 0.75, 0.8432, 0.6875, 0.8445, 0.6875, 0.8447, 0.75, 0.8447, 0.75, 0.8391, 0.6875, 0.8432, 0.6875, 0.8447, 0.75, 0.6157, 0.2723, 0.6099, 0.2606, 0.6207, 0.2606, 0.6225, 0.2721, 0.6099, 0.2606, 0.6077, 0.2421, 0.6199, 0.2421, 0.6207, 0.2606, 0.6225, 0.2721, 0.6207, 0.2606, 0.6245, 0.2606, 0.6247, 0.2721, 0.625, 0.2803, 0.5959, 0.2734, 0.6157, 0.2723, 0.625, 0.2803, 0.5959, 0.2734, 0.5868, 0.261, 0.6099, 0.2606, 0.6157, 0.2723, 0.5868, 0.261, 0.5838, 0.2422, 0.6077, 0.2421, 0.6099, 0.2606, 0.625, 0.2803, 0.6247, 0.2721, 0.625, 0.2721, 0.625, 0.2803, 0.625, 0.2803, 0.6225, 0.2721, 0.6247, 0.2721, 0.625, 0.2803, 0.625, 0.2803, 0.6157, 0.2723, 0.6225, 0.2721, 0.625, 0.2803, 0.384, 0.9772, 0.3876, 0.9848, 0.3785, 0.9849, 0.3774, 0.9773, 0.3876, 0.9848, 0.384, 0.9924, 0.3774, 0.9924, 0.3785, 0.9849, 0.3774, 0.9773, 0.3785, 0.9849, 0.3754, 0.9849, 0.3753, 0.9773, 0.375, 0.9697, 0.4037, 0.976, 0.384, 0.9772, 0.375, 0.9697, 0.4037, 0.976, 0.4097, 0.9844, 0.3876, 0.9848, 0.384, 0.9772, 0.4097, 0.9844, 0.4036, 0.9924, 0.384, 0.9924, 0.3876, 0.9848, 0.3753, 0.9773, 0.3754, 0.9849, 0.375, 0.9849, 0.375, 0.9773, 0.375, 0.9697, 0.3753, 0.9773, 0.375, 0.9773, 0.375, 0.9697, 0.375, 0.9697, 0.3774, 0.9773, 0.3753, 0.9773, 0.375, 0.9697, 0.375, 0.9697, 0.384, 0.9772, 0.3774, 0.9773, 0.375, 0.9697, 0.3923, 0.2421, 0.3901, 0.2606, 0.3793, 0.2606, 0.3801, 0.2421, 0.3901, 0.2606, 0.3843, 0.2723, 0.3775, 0.2721, 0.3793, 0.2606, 0.3793, 0.2606, 0.3775, 0.2721, 0.3753, 0.2721, 0.3755, 0.2606, 0.4162, 0.2422, 0.4132, 0.261, 0.3901, 0.2606, 0.3923, 0.2421, 0.4132, 0.261, 0.4041, 0.2734, 0.3843, 0.2723, 0.3901, 0.2606, 0.4041, 0.2734, 0.375, 0.2803, 0.375, 0.2803, 0.3843, 0.2723, 0.3843, 0.2723, 0.375, 0.2803, 0.375, 0.2803, 0.3775, 0.2721, 0.3775, 0.2721, 0.375, 0.2803, 0.375, 0.2803, 0.3753, 0.2721, 0.3753, 0.2721, 0.375, 0.2803, 0.375, 0.2803, 0.375, 0.2721, 0.3755, 0.2606, 0.3753, 0.2721, 0.375, 0.2721, 0.375, 0.2606, 0.1553, 0.5, 0.1553, 0.5625, 0.1553, 0.5625, 0.1553, 0.5, 0.1553, 0.5625, 0.1553, 0.625, 0.1553, 0.625, 0.1553, 0.5625, 0.1553, 0.625, 0.1553, 0.6875, 0.1553, 0.6875, 0.1553, 0.625, 0.1553, 0.6875, 0.1553, 0.75, 0.1553, 0.75, 0.1553, 0.6875, 0.547, 0.5, 0.547, 0.5, 0.547, 0.5, 0.547, 0.5, 0.547, 0.25, 0.625, 0.25, 0.625, 0.5, 0.547, 0.5, 0.547, 0.75, 0.547, 0.5, 0.547, 0.5, 0.547, 0.75, 0.547, 0.75, 0.625, 0.75, 0.625, 1.0, 0.547, 1.0, 0.125, 0.5, 0.375, 0.5, 0.375, 0.75, 0.125, 0.75, 0.625, 0.5, 0.875, 0.5, 0.875, 0.75, 0.625, 0.75, 0.391, 0.75, 0.4641, 0.75, 0.4641, 1.0, 0.391, 1.0, 0.391, 1.0, 0.4641, 1.0, 0.4641, 1.0, 0.391, 1.0, 0.391, 0.25, 0.4641, 0.25, 0.4641, 0.5, 0.391, 0.5, 0.391, 0.5, 0.4641, 0.5, 0.4641, 0.5, 0.391, 0.5, 0.547, 0.75, 0.547, 0.75, 0.547, 0.75, 0.547, 0.75, 0.4641, 0.5, 0.4641, 0.25, 0.4641, 0.25, 0.4641, 0.5, 0.547, 0.75, 0.547, 1.0, 0.547, 1.0, 0.547, 0.75, 0.547, 0.25, 0.547, 0.5, 0.547, 0.5, 0.547, 0.25, 0.4641, 0.75, 0.547, 0.75, 0.547, 1.0, 0.4641, 1.0, 0.4641, 0.5, 0.547, 0.5, 0.547, 0.75, 0.4641, 0.75, 0.4641, 0.25, 0.547, 0.25, 0.547, 0.5, 0.4641, 0.5, 0.4641, 0.0, 0.547, 0.0, 0.547, 0.25, 0.4641, 0.25, 0.4641, 1.0, 0.4641, 0.75, 0.4641, 0.75, 0.4641, 1.0, 0.625, 0.75, 0.547, 0.75, 0.547, 0.75, 0.625, 0.75, 0.4641, 0.25, 0.4641, 0.0, 0.4641, 0.0, 0.4641, 0.25, 0.4641, 0.75, 0.4641, 0.5, 0.4641, 0.5, 0.4641, 0.75, 0.547, 0.0, 0.625, 0.0, 0.625, 0.25, 0.547, 0.25, 0.547, 0.5, 0.625, 0.5, 0.625, 0.75, 0.547, 0.75, 0.547, 0.0, 0.547, 0.25, 0.547, 0.25, 0.547, 0.0, 0.547, 0.5, 0.547, 0.75, 0.547, 0.75, 0.547, 0.5, 0.547, 1.0, 0.547, 1.0, 0.547, 1.0, 0.547, 1.0, 0.625, 0.25, 0.547, 0.25, 0.547, 0.25, 0.625, 0.25, 0.547, 1.0, 0.625, 1.0, 0.625, 1.0, 0.547, 1.0, 0.625, 0.5, 0.625, 0.75, 0.625, 0.75, 0.625, 0.5, 0.547, 0.25, 0.547, 0.25, 0.547, 0.25, 0.547, 0.25, 0.547, 0.25, 0.547, 0.0, 0.547, 0.0, 0.547, 0.25, 0.547, 0.5, 0.625, 0.5, 0.625, 0.5, 0.547, 0.5, 0.875, 0.75, 0.875, 0.5, 0.875, 0.5, 0.875, 0.75, 0.375, 0.0, 0.391, 0.0, 0.391, 0.25, 0.375, 0.25, 0.375, 0.25, 0.391, 0.25, 0.391, 0.5, 0.375, 0.5, 0.375, 0.5, 0.391, 0.5, 0.391, 0.75, 0.375, 0.75, 0.375, 0.75, 0.391, 0.75, 0.391, 1.0, 0.375, 1.0, 0.4641, 0.5, 0.4641, 0.75, 0.4641, 0.75, 0.4641, 0.5, 0.4641, 0.25, 0.391, 0.25, 0.391, 0.25, 0.4641, 0.25, 0.391, 0.75, 0.391, 0.5, 0.391, 0.5, 0.391, 0.75, 0.4641, 0.0, 0.4641, 0.25, 0.4641, 0.25, 0.4641, 0.0, 0.391, 0.25, 0.391, 0.0, 0.391, 0.0, 0.391, 0.25, 0.4641, 0.5, 0.4641, 0.75, 0.4641, 0.75, 0.4641, 0.5, 0.4641, 0.75, 0.391, 0.75, 0.391, 0.75, 0.4641, 0.75, 0.4641, 0.25, 0.391, 0.25, 0.391, 0.25, 0.4641, 0.25, 0.391, 0.5, 0.4641, 0.5, 0.4641, 0.75, 0.391, 0.75, 0.391, 0.0, 0.4641, 0.0, 0.4641, 0.25, 0.391, 0.25, 0.391, 0.25, 0.391, 0.0, 0.391, 0.0, 0.391, 0.25, 0.391, 0.5, 0.4641, 0.5, 0.4641, 0.5, 0.391, 0.5, 0.4641, 0.0, 0.4641, 0.25, 0.4641, 0.25, 0.4641, 0.0, 0.391, 1.0, 0.4641, 1.0, 0.4641, 1.0, 0.391, 1.0, 0.391, 0.75, 0.391, 0.5, 0.391, 0.5, 0.391, 0.75, 0.4641, 0.75, 0.391, 0.75, 0.391, 0.75, 0.4641, 0.75, 0.375, 0.2606, 0.375, 0.2721, 0.375, 0.9773, 0.375, 0.9849, 0.3754, 0.9849, 0.3755, 0.2606])
me_cylinder_001.materials.append(mat_key)
me_cylinder_001.update()

# ---- objects
ob_cylinder = bpy.data.objects.new('Cylinder', me_cylinder_001)

# ---- transforms, parenting, visibility, modifiers, constraints
ob_cylinder.location = (0.0, 0.0, 0.0)
_m = ob_cylinder.modifiers.new('Subdivision', 'SUBSURF')
_m.levels = 2
_m = ob_cylinder.modifiers.new('Smooth by Angle', 'NODES')
_m.node_group = ng_smooth_by_angle
_m.use_pin_to_last = True
_m.show_group_selector = False

# ---- collection membership
col_collection.objects.link(ob_cylinder)

# ---- scene / render settings (as saved in the file)
scene.frame_start = 1; scene.frame_end = 250; scene.frame_set(1)
scene.render.engine = 'BLENDER_EEVEE_NEXT'
bpy.context.view_layer.update()

# ---- added for rendering (the .blend has no active camera and no usable light): camera, sun
cam_auto = bpy.data.cameras.new('AutoCamera')
cam_auto.lens = 50.0
cam_auto.sensor_width = 36.0
cam_auto.clip_end = 1000.0
ob_auto_camera = bpy.data.objects.new('AutoCamera', cam_auto)
scene.collection.objects.link(ob_auto_camera)
ob_auto_camera.location = (1.62123, -1.46487, 0.983538)
ob_auto_camera.rotation_euler = (1.09748, -7.21219e-08, 0.694738)
scene.camera = ob_auto_camera
light_auto_sun = bpy.data.lights.new('AutoSun', 'SUN')
light_auto_sun.energy = 3.0
light_auto_sun.angle = 0.0523599
ob_auto_sun = bpy.data.objects.new('AutoSun', light_auto_sun)
scene.collection.objects.link(ob_auto_sun)
ob_auto_sun.rotation_euler = (0.872665, 0.174533, 0.523599)
bpy.context.view_layer.update()
